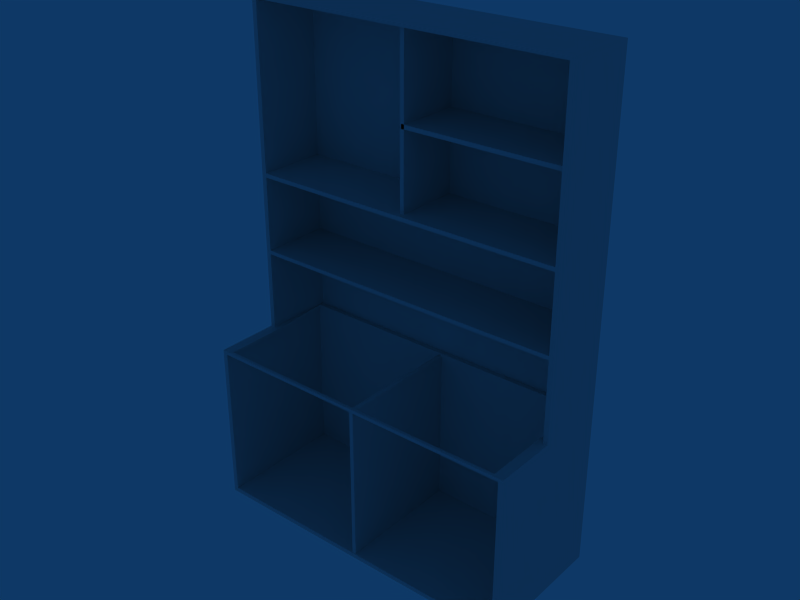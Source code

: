 # Source: Kit_Maxima_G.blend  (saved by Blender 2.49.2; exported with 4.5.12 LTS)
import bpy
from mathutils import Matrix  # noqa: F401  (used for matrix-valued properties, if any)

bpy.ops.wm.read_factory_settings(use_empty=True)
scene = bpy.context.scene
scene.name = 'Scene'

# ---- collections
col_collection_1 = bpy.data.collections.new('Collection 1'); scene.collection.children.link(col_collection_1)

# ---- world
world_world = bpy.data.worlds.new('World'); scene.world = world_world
world_world.color = (0.05656, 0.2208, 0.4)
world_world.use_sun_shadow = False
world_world.sun_shadow_jitter_overblur = 0.0
world_world.cycles.sampling_method = 'MANUAL'
world_world.cycles.sample_map_resolution = 256

# ---- meshes
me_cube_001 = bpy.data.meshes.new('Cube.001')
me_cube_001.from_pydata([(5.971, -5.022, 0.001002), (-5.971, -5.022, 0.001002), (5.971, -0.02174, 0.001002), (-5.971, -0.02174, 0.001002), (5.971, -5.022, 6.032), (-5.971, -5.022, 6.032), (5.971, -0.0217, 6.032), (-5.971, -0.0217, 6.032), (5.8, -5.022, 0.001002), (-5.8, -5.022, 0.001002), (5.8, -5.022, 6.032), (-5.8, -5.022, 6.032), (5.8, -0.0217, 6.032), (-5.8, -0.0217, 6.032), (5.971, -4.908, 0.001002), (-5.971, -4.908, 0.001002), (-5.971, -0.1355, 0.001002), (5.971, -4.908, 6.032), (-5.971, -4.908, 6.032), (5.8, -4.908, 0.001002), (-5.8, -4.908, 0.001002), (5.8, -0.1354, 6.032), (-5.8, -0.1354, 6.032), (5.971, -0.0217, 5.906), (-5.971, -0.0217, 5.906), (5.8, -0.0217, 5.906), (-5.8, -0.0217, 5.906), (5.971, -4.908, 5.906), (-5.971, -4.908, 5.906), (-5.971, -0.1354, 5.906), (5.971, -5.022, 0.1665), (-5.971, -5.022, 0.1665), (5.971, -0.02173, 0.1665), (-5.971, -0.02173, 0.1665), (5.971, -4.908, 0.1665), (-5.971, -4.908, 0.1665), (-5.971, -0.1355, 0.1665), (5.8, -0.3354, 0.1665), (-5.8, -0.3354, 0.1665), (5.8, -0.02174, 0.001002), (-5.8, -0.02174, 0.001002), (5.8, -0.1355, 0.001002), (-5.8, -0.1355, 0.001002), (5.8, -4.908, 6.032), (-5.8, -4.908, 6.032), (5.8, -0.02173, 0.1665), (-5.8, -0.02173, 0.1665), (5.971, -5.022, 5.969), (-5.971, -5.022, 5.969), (5.971, -0.0217, 5.969), (-5.971, -0.0217, 5.969), (5.8, -5.022, 5.969), (-5.8, -5.022, 5.969), (5.8, -0.0217, 5.969), (-5.8, -0.0217, 5.969), (5.971, -4.908, 5.969), (-5.971, -4.908, 5.969), (5.971, -0.1354, 5.969), (-5.971, -0.1354, 5.969), (5.971, -5.022, 0.207), (-5.971, -5.022, 0.207), (5.971, -4.908, 0.207), (-5.971, -4.908, 0.207), (5.971, -5.022, 0.08374), (-5.971, -5.022, 0.08374), (5.971, -0.02174, 0.08374), (-5.971, -0.02174, 0.08374), (5.971, -4.908, 0.08374), (-5.971, -4.908, 0.08374), (-5.971, -0.1355, 0.08374), (5.8, -5.022, 0.08374), (-5.8, -5.022, 0.08374), (5.8, -0.02174, 0.08374), (-5.8, -0.02174, 0.08374), (5.971, -5.022, 5.906), (-5.971, -5.022, 5.906), (5.8, -5.022, 5.906), (-5.8, -5.022, 5.906), (-5.8, -0.3354, 0.207), (5.8, -5.022, 0.1665), (-5.8, -5.022, 0.1665), (5.8, -5.022, 0.207), (-5.8, -5.022, 0.207), (5.8, -2.677, 0.1665), (-5.8, -2.677, 0.1665), (5.8, -2.677, 5.906), (-5.8, -2.677, 5.906), (5.581, -5.022, 5.969), (-5.581, -5.022, 5.969), (5.581, -2.677, 5.906), (-5.581, -2.677, 5.906), (5.8, -4.895, 0.1665), (-5.8, -4.895, 0.1665), (5.8, -4.895, 0.207), (5.8, -4.895, 5.906), (-5.8, -4.895, 5.906), (5.8, -4.851, 0.1665), (-5.8, -4.851, 0.1665), (5.8, -4.851, 5.906), (-5.8, -4.851, 5.906), (5.581, -4.902, 5.906), (-5.581, -4.902, 5.906), (-5.759, -0.3354, 5.906), (5.8, -0.3354, 5.906), (-5.8, -0.3354, 5.906), (5.971, -0.1355, 0.001002), (5.971, -0.1354, 6.032), (-5.971, -0.1354, 6.032), (5.8, -0.3354, 6.032), (-5.8, -0.3354, 6.032), (5.971, -0.1355, 0.1665), (-5.971, -0.1355, 0.207), (5.971, -0.1355, 0.08374), (5.971, -0.1354, 5.906), (5.971, -2.677, 0.001002), (-5.971, -2.677, 0.001002), (5.971, -2.677, 6.032), (-5.971, -2.677, 6.032), (5.8, -2.677, 6.032), (-5.8, -2.677, 6.032), (5.971, -2.677, 5.906), (-5.971, -2.677, 5.906), (5.971, -2.677, 0.1665), (-5.971, -2.677, 0.1665), (5.8, -2.677, 0.001002), (-5.8, -2.677, 0.001002), (5.971, -2.677, 5.969), (-5.971, -2.677, 5.969), (-5.971, -2.677, 0.207), (5.971, -2.677, 0.08375), (-5.971, -2.677, 0.08375), (5.581, -2.677, 6.032), (-5.581, -2.677, 6.032), (5.581, -4.895, 5.906), (-5.581, -4.895, 5.906), (5.581, -5.022, 6.032), (-5.581, -5.022, 6.032), (-5.759, -4.908, 0.001002), (-5.759, -0.1354, 6.032), (-5.759, -0.3354, 0.1665), (-5.759, -0.02189, 6.032), (5.759, -5.022, 0.001002), (-5.759, -5.022, 0.001002), (5.581, -4.908, 6.032), (-5.581, -4.908, 6.032), (5.581, -5.022, 5.906), (-5.581, -5.022, 5.906), (-5.759, -5.022, 0.08374), (-5.759, -2.677, 0.1665), (-5.759, -2.677, 0.001002), (-5.759, -0.02189, 5.969), (-5.759, -0.1355, 0.001002), (-5.759, -0.02174, 0.001002), (5.759, -0.02174, 0.08374), (5.759, -0.02189, 5.969), (5.759, -4.895, 0.1665), (5.759, -0.02189, 5.906), (5.759, -0.1354, 6.032), (0.0, -4.908, 6.032), (0.0, -5.022, 5.906), (0.0, -5.022, 6.032), (0.0, -4.895, 5.906), (0.0, -4.902, 5.906), (0.0, -5.022, 5.969), (0.0, -4.895, 0.1701), (0.0, -5.022, 0.1701), (5.759, -0.02174, 0.001002), (5.759, -5.022, 0.1665), (5.759, -4.908, 0.001002), (5.759, -0.3354, 0.1665), (-5.971, -0.02173, 0.207), (5.8, -0.02173, 0.207), (-5.8, -4.851, 0.207), (5.8, -2.677, 0.207), (5.971, -5.022, 5.915), (-5.971, -5.022, 5.915), (5.971, -0.0217, 5.915), (-5.971, -0.0217, 5.915), (5.8, -5.022, 5.915), (-5.8, -5.022, 5.915), (5.971, -4.908, 5.915), (-5.971, -4.908, 5.915), (5.8, -0.0217, 5.915), (-5.8, -0.0217, 5.915), (5.971, -0.1354, 5.915), (-5.971, -0.1354, 5.915), (5.971, -2.677, 5.915), (-5.971, -2.677, 5.915), (5.581, -5.022, 5.915), (-5.581, -5.022, 5.915), (5.759, -0.0217, 5.915), (0.0, -5.022, 5.915), (5.971, -0.0217, 5.881), (-5.971, -0.0217, 5.881), (-5.8, -0.0217, 5.881), (5.971, -4.908, 5.881), (-5.971, -0.1354, 5.881), (5.8, -0.3354, 5.881), (-5.8, -0.3354, 5.881), (-5.8, -5.022, 5.881), (5.8, -2.677, 5.881), (-5.8, -2.677, 5.881), (-5.8, -4.851, 5.881), (-5.971, -2.677, 5.881), (5.759, -0.02189, 5.881), (-5.8, -4.895, 5.881), (5.971, -0.02173, 0.207), (5.8, -5.022, 5.881), (5.8, -4.851, 0.207), (5.8, -4.851, 5.881), (5.759, -0.3354, 0.207), (-5.759, -0.02189, 0.207), (-5.759, -0.02189, 5.881), (-5.8, -2.677, 0.207), (5.971, -5.022, 5.881), (-5.971, -5.022, 5.881), (5.971, -0.1355, 0.207), (5.971, -0.1354, 5.881), (5.8, -0.3354, 0.207), (-5.8, -4.895, 0.207), (5.8, -4.895, 5.881), (5.759, -0.02189, 0.207), (5.971, -2.677, 0.207), (5.971, -2.677, 5.881), (-5.8, -0.02173, 0.207), (5.8, -0.0217, 5.881), (-5.971, -4.908, 5.881), (5.759, -0.3354, 5.906), (-5.759, -0.02173, 0.1665), (5.759, -0.02173, 0.1665), (5.759, -2.677, 0.1665), (5.759, -5.022, 0.08374), (-5.759, -5.022, 0.1665), (5.759, -2.677, 0.001002), (5.759, -0.1355, 0.001002), (5.759, -4.851, 0.1665), (-5.759, -4.851, 0.1665), (5.759, -0.3354, 6.032), (-5.759, -0.3354, 6.032), (5.759, -0.02189, 6.032), (-5.759, -0.3354, 5.881), (-5.759, -0.0217, 5.915), (-5.759, -0.02189, 5.906), (-5.759, -4.895, 0.1665), (-5.759, -0.02174, 0.08374), (-5.759, -0.3354, 0.207), (5.759, -0.3354, 5.881), (-5.759, -0.1354, 17.95), (5.759, -0.0217, 17.95), (-5.759, -0.0217, 17.95), (-5.8, -0.1354, 17.95), (5.8, -2.677, 17.95), (-5.8, -2.677, 17.95), (5.971, -2.677, 17.95), (-5.971, -2.677, 17.95), (5.8, -0.1354, 17.95), (5.971, -0.1354, 17.95), (-5.971, -0.1354, 17.95), (5.8, -0.0217, 17.95), (-5.8, -0.0217, 17.95), (5.971, -0.0217, 17.95), (-5.971, -0.0217, 17.95), (5.759, -0.1354, 17.84), (-5.759, -0.1354, 17.84), (-5.759, -0.02189, 17.84), (5.759, -0.02189, 17.84), (5.8, -0.1354, 17.84), (-5.8, -0.1354, 17.84), (5.8, -2.677, 17.84), (-5.8, -2.677, 17.84), (5.971, -2.677, 17.84), (-5.971, -2.677, 17.84), (5.8, -0.3354, 17.84), (-5.8, -0.3354, 17.84), (5.971, -0.1354, 17.84), (-5.971, -0.1354, 17.84), (5.8, -0.0217, 17.84), (-5.8, -0.0217, 17.84), (5.971, -0.0217, 17.84), (-5.971, -0.0217, 17.84), (-5.759, -0.3354, 17.84), (5.759, -0.3354, 17.84), (5.759, -0.1354, 17.95), (5.759, -2.677, 17.95), (-5.759, -2.677, 17.95), (5.759, -2.677, 17.84), (-5.759, -2.677, 17.84), (-5.759, -0.1354, 8.95), (5.759, -0.1354, 8.95), (5.759, -0.02189, 8.95), (-5.759, -0.02189, 8.95), (5.8, -0.0217, 8.95), (-5.8, -0.0217, 8.95), (5.8, -0.1354, 8.95), (-5.8, -0.1354, 8.95), (5.971, -2.677, 8.95), (-5.971, -2.677, 8.95), (5.971, -0.1354, 8.95), (-5.971, -0.1354, 8.95), (5.971, -0.0217, 8.95), (-5.971, -0.0217, 8.95), (-5.759, -0.1354, 9.092), (5.759, -0.1354, 9.092), (5.759, -0.02189, 9.092), (-5.759, -0.02189, 9.092), (5.8, -0.1354, 9.092), (-5.8, -0.1354, 9.092), (5.8, -2.677, 9.092), (-5.8, -2.677, 9.092), (5.971, -2.677, 9.092), (-5.971, -2.677, 9.092), (5.971, -0.1354, 9.092), (-5.971, -0.1354, 9.092), (5.8, -0.0217, 9.092), (-5.8, -0.0217, 9.092), (5.971, -0.0217, 9.092), (-5.971, -0.0217, 9.092), (5.8, -0.3354, 9.092), (-5.8, -0.3354, 9.092), (-5.759, -0.3354, 9.092), (5.759, -0.3354, 9.092), (5.8, -0.3354, 8.95), (-5.8, -0.3354, 8.95), (-5.759, -0.3354, 8.95), (5.759, -0.3354, 8.95), (5.759, -2.677, 8.95), (-5.759, -2.677, 8.95), (5.8, -2.677, 8.95), (-5.8, -2.677, 8.95), (5.759, -2.677, 9.092), (-5.759, -2.677, 9.092), (-5.759, -0.1354, 11.97), (5.759, -0.1354, 11.97), (5.759, -0.02189, 11.97), (-5.759, -0.02189, 11.97), (5.8, -0.0217, 11.97), (-5.8, -0.0217, 11.97), (5.8, -0.1354, 11.97), (-5.8, -0.1354, 11.97), (5.8, -2.677, 11.97), (-5.8, -2.677, 11.97), (5.971, -2.677, 11.97), (-5.971, -2.677, 11.97), (5.971, -0.1354, 11.97), (-5.971, -0.1354, 11.97), (5.971, -0.0217, 11.97), (-5.971, -0.0217, 11.97), (5.8, -0.3354, 11.97), (-5.8, -0.3354, 11.97), (5.759, -0.1354, 11.82), (-5.759, -0.1354, 11.82), (5.759, -0.02189, 11.82), (-5.759, -0.02189, 11.82), (5.8, -0.0217, 11.82), (-5.8, -0.0217, 11.82), (5.8, -0.1354, 11.82), (-5.8, -0.1354, 11.82), (5.971, -2.677, 11.82), (-5.971, -2.677, 11.82), (5.971, -0.1354, 11.82), (-5.971, -0.1354, 11.82), (5.971, -0.0217, 11.82), (-5.971, -0.0217, 11.82), (5.8, -0.3354, 11.82), (-5.8, -0.3354, 11.82), (5.759, -0.3354, 11.82), (-5.759, -0.3354, 11.82), (5.759, -0.3354, 11.97), (-5.759, -0.3354, 11.97), (5.759, -2.677, 11.97), (-5.759, -2.677, 11.97), (5.8, -2.677, 11.82), (-5.8, -2.677, 11.82), (5.759, -2.677, 11.82), (-5.759, -2.677, 11.82), (5.759, -0.1354, 11.79), (-5.759, -0.1354, 11.79), (5.759, -0.02189, 11.79), (-5.759, -0.02189, 11.79), (5.8, -0.0217, 11.79), (-5.8, -0.0217, 11.79), (5.8, -0.1354, 11.79), (-5.8, -0.1354, 11.79), (5.8, -2.677, 11.79), (-5.8, -2.677, 11.79), (5.971, -2.677, 11.79), (-5.971, -2.677, 11.79), (5.971, -0.1354, 11.79), (-5.971, -0.1354, 11.79), (5.971, -0.0217, 11.79), (-5.971, -0.0217, 11.79), (5.8, -0.3354, 11.79), (-5.8, -0.3354, 11.79), (5.759, -0.1354, 11.98), (-5.759, -0.1354, 11.98), (5.759, -0.02189, 11.98), (-5.759, -0.02189, 11.98), (5.8, -0.0217, 11.98), (-5.8, -0.0217, 11.98), (5.8, -0.1354, 11.98), (-5.8, -0.1354, 11.98), (5.971, -2.677, 11.98), (-5.971, -2.677, 11.98), (5.971, -0.1354, 11.98), (-5.971, -0.1354, 11.98), (5.971, -0.0217, 11.98), (-5.971, -0.0217, 11.98), (5.8, -0.3354, 11.98), (-5.8, -0.3354, 11.98), (5.8, -2.677, 11.98), (-5.8, -2.677, 11.98), (5.759, -0.1354, 9.135), (-5.759, -0.1354, 9.135), (5.759, -0.02189, 9.135), (-5.759, -0.02189, 9.135), (5.8, -0.1354, 9.135), (-5.8, -0.1354, 9.135), (5.971, -2.677, 9.135), (-5.971, -2.677, 9.135), (-5.971, -0.1354, 9.135), (5.971, -0.1354, 9.135), (5.8, -0.0217, 9.135), (-5.8, -0.0217, 9.135), (5.971, -0.0217, 9.135), (-5.971, -0.0217, 9.135), (5.8, -0.3354, 9.135), (-5.8, -0.3354, 9.135), (5.8, -2.677, 9.135), (-5.8, -2.677, 9.135), (-5.759, -0.1354, 8.896), (5.759, -0.1354, 8.896), (5.759, -0.02189, 8.896), (-5.759, -0.02189, 8.896), (5.8, -0.1354, 8.896), (-5.8, -0.1354, 8.896), (5.971, -2.677, 8.896), (-5.971, -2.677, 8.896), (5.971, -0.1354, 8.896), (-5.971, -0.1354, 8.896), (5.8, -0.0217, 8.896), (-5.8, -0.0217, 8.896), (5.971, -0.0217, 8.896), (-5.971, -0.0217, 8.896), (5.8, -0.3354, 8.896), (-5.8, -0.3354, 8.896), (5.8, -2.677, 8.896), (-5.8, -2.677, 8.896), (5.971, -2.607, 0.001002), (-5.971, -2.607, 0.001002), (5.971, -2.607, 6.032), (-5.971, -2.607, 6.032), (5.8, -2.607, 0.001002), (-5.8, -2.607, 0.001002), (5.971, -2.607, 0.1665), (-5.971, -2.607, 0.1665), (5.971, -2.607, 5.969), (-5.971, -2.607, 5.969), (5.971, -2.607, 0.207), (5.971, -2.607, 0.08374), (-5.971, -2.607, 0.08374), (5.759, -2.607, 0.001002), (-5.759, -2.607, 0.001002), (5.971, -2.607, 5.915), (-5.971, -2.607, 5.915), (5.971, -2.607, 5.906), (-5.971, -2.607, 5.906), (5.971, -2.607, 5.881), (-5.971, -2.607, 5.881), (-5.971, -2.607, 0.207), (5.971, -2.607, 17.95), (-5.971, -2.607, 17.95), (5.8, -2.607, 17.95), (-5.8, -2.607, 17.95), (5.971, -2.607, 17.84), (-5.971, -2.607, 17.84), (5.759, -2.607, 17.95), (-5.759, -2.607, 17.95), (5.971, -2.607, 8.95), (-5.971, -2.607, 8.95), (5.971, -2.607, 9.092), (-5.971, -2.607, 9.092), (5.971, -2.607, 11.97), (-5.971, -2.607, 11.97), (5.971, -2.607, 11.82), (-5.971, -2.607, 11.82), (5.971, -2.607, 11.79), (-5.971, -2.607, 11.79), (5.971, -2.607, 11.98), (-5.971, -2.607, 11.98), (5.971, -2.607, 9.135), (-5.971, -2.607, 9.135), (5.971, -2.607, 8.896), (-5.971, -2.607, 8.896), (5.759, -2.607, 9.092), (-5.759, -2.607, 9.092), (5.759, -2.607, 11.82), (-5.759, -2.607, 11.82), (5.8, -2.607, 11.82), (-5.8, -2.607, 11.82), (5.8, -2.607, 9.135), (-5.8, -2.607, 9.135), (5.8, -2.607, 11.79), (-5.8, -2.607, 11.79), (5.8, -2.607, 9.092), (-5.8, -2.607, 9.092), (5.8, -2.49, 5.906), (-5.8, -2.49, 5.906), (5.8, -2.49, 6.032), (-5.8, -2.49, 6.032), (5.595, -2.49, 6.032), (-5.595, -2.49, 6.032), (-5.759, -2.49, 0.1665), (5.759, -2.49, 0.1665), (5.8, -2.49, 0.207), (-5.8, -2.49, 0.207), (5.8, -2.49, 5.881), (-5.8, -2.49, 5.881), (5.595, -2.49, 5.906), (-5.595, -2.49, 5.906), (5.8, -2.49, 0.1665), (-5.8, -2.49, 0.1665), (-5.759, -2.49, 8.95), (5.759, -2.49, 8.95), (5.8, -2.49, 8.95), (-5.8, -2.49, 8.95), (5.8, -2.49, 8.896), (-5.8, -2.49, 8.896), (-5.759, -2.583, 17.84), (5.759, -2.583, 17.84), (5.759, -2.583, 11.97), (-5.759, -2.583, 11.97), (5.8, -2.583, 11.98), (-5.8, -2.583, 11.98), (5.8, -2.583, 11.97), (-5.8, -2.583, 11.97), (5.8, -2.583, 17.84), (-5.8, -2.583, 17.84), (5.872, -0.07738, 14.88), (5.872, -0.07738, 14.73), (-0.001396, -0.07738, 14.73), (-0.001395, -0.07738, 14.88), (5.872, -2.465, 14.88), (5.872, -2.465, 14.73), (-0.001396, -2.465, 14.73), (-0.001395, -2.465, 14.88), (5.872, -2.406, 14.73), (5.872, -2.406, 14.88), (-0.001396, -2.406, 14.73), (-0.001395, -2.406, 14.88), (5.872, -0.1472, 14.73), (0.05734, -2.465, 14.73), (0.05734, -2.406, 14.73), (0.05734, -0.1472, 14.73), (0.05734, -0.1472, 14.88), (5.785, -0.07738, 14.73), (5.785, -0.07738, 14.88), (5.785, -2.465, 14.73), (5.785, -2.465, 14.88), (5.785, -2.406, 14.73), (5.785, -2.406, 14.88), (0.05734, -0.07738, 14.73), (0.05734, -0.07738, 14.88), (0.05734, -2.465, 14.88), (0.05734, -2.406, 14.88), (5.872, -0.1472, 14.88), (-0.001396, -0.1472, 14.73), (-0.001395, -0.1472, 14.88), (5.785, -0.1472, 14.73), (5.785, -0.1472, 14.88), (5.872, -0.07738, 14.85), (-0.001395, -0.07738, 14.85), (5.872, -2.465, 14.85), (-0.001395, -2.465, 14.85), (5.872, -2.406, 14.85), (-0.001395, -2.406, 14.85), (5.785, -0.07738, 14.85), (5.785, -2.465, 14.85), (0.05734, -0.07738, 14.85), (0.05734, -2.465, 14.85), (5.872, -0.1472, 14.85), (-0.001395, -0.1472, 14.85), (5.872, -0.07738, 14.77), (-0.001395, -0.07738, 14.77), (5.872, -2.465, 14.77), (-0.001396, -2.465, 14.77), (5.872, -2.406, 14.77), (-0.001396, -2.406, 14.77), (-0.001395, -0.1472, 14.77), (0.05734, -2.465, 14.77), (5.785, -0.07738, 14.77), (5.785, -2.465, 14.77), (0.05734, -0.07738, 14.77), (5.872, -0.1472, 14.77), (0.04024, -2.668, 0.07886), (0.04024, -2.668, 5.952), (0.04024, -4.991, 5.865), (0.04024, -0.3254, 5.865), (0.04024, -4.991, 0.1376), (0.04024, -0.3254, 0.1376), (0.04024, -0.4619, 0.07887), (0.04024, -0.4619, 5.952), (0.04024, -4.874, 0.07886), (0.04024, -4.874, 5.952), (0.04024, -4.991, 0.07886), (0.04024, -4.991, 5.952), (0.04024, -0.3254, 0.07887), (0.04024, -0.3254, 5.952), (-0.044, -2.668, 0.07887), (-0.044, -2.668, 5.952), (-0.044, -4.991, 0.1376), (-0.044, -4.991, 5.865), (-0.044, -0.3254, 5.865), (-0.044, -0.3254, 0.1376), (-0.044, -0.4619, 0.07887), (-0.044, -0.4619, 5.952), (-0.044, -4.874, 0.07887), (-0.044, -4.874, 5.952), (-0.044, -4.991, 0.07887), (-0.044, -4.991, 5.952), (-0.044, -0.3254, 0.07887), (-0.044, -0.3254, 5.952), (-0.07408, -2.668, 0.1376), (0.07634, -2.668, 5.865), (-0.07408, -2.668, 5.865), (0.07633, -2.668, 0.1376), (-0.07408, -2.668, 0.07887), (0.07633, -2.668, 0.07886), (-0.07408, -2.668, 5.952), (0.07634, -2.668, 5.952), (-0.07408, -0.4619, 0.1376), (-0.07408, -0.4619, 5.865), (0.07634, -0.4619, 5.865), (-0.07408, -4.874, 5.865), (0.07633, -4.874, 0.1376), (-0.07408, -4.991, 0.1376), (0.07633, -4.991, 0.1376), (0.07634, -4.991, 5.865), (-0.07408, -0.3254, 0.1376), (0.07633, -0.3254, 0.1376), (0.07634, -4.874, 5.865), (-0.07408, -4.991, 5.865), (-0.07408, -0.3254, 5.865), (0.07634, -0.3254, 5.865), (0.07633, -0.4619, 0.1376), (-0.07408, -4.874, 0.1376), (-0.07408, -0.4619, 0.07887), (0.07633, -0.4619, 0.07886), (-0.07408, -0.4619, 5.952), (0.07634, -0.4619, 5.952), (-0.07408, -4.874, 0.07887), (0.07633, -4.874, 0.07886), (-0.07408, -4.874, 5.952), (0.07634, -4.874, 5.952), (-0.07408, -4.991, 0.07887), (0.07633, -4.991, 0.07886), (0.07634, -4.991, 5.952), (-0.07408, -4.991, 5.952), (-0.07408, -0.3254, 0.07887), (0.07633, -0.3254, 0.07886), (0.07634, -0.3254, 5.952), (-0.07408, -0.3254, 5.952), (0.06401, -2.406, 11.97), (0.06401, -2.465, 17.75), (0.06401, -0.07738, 17.75), (0.06401, -2.465, 12.02), (0.06401, -0.07738, 12.02), (0.06401, -0.1472, 11.97), (0.06401, -0.1472, 17.84), (0.06401, -2.406, 17.84), (0.06401, -2.465, 11.97), (0.06401, -2.465, 17.84), (0.06401, -0.07738, 11.97), (0.06401, -0.07738, 17.84), (-0.02022, -2.465, 17.75), (-0.02022, -0.07738, 17.75), (-0.02022, -2.465, 12.02), (-0.02022, -0.07738, 12.02), (-0.02022, -0.1472, 11.97), (-0.02022, -0.1472, 17.84), (-0.02022, -2.406, 11.97), (-0.02022, -2.406, 17.84), (-0.02022, -2.465, 11.97), (-0.02022, -2.465, 17.84), (-0.02022, -0.07738, 11.97), (-0.02022, -0.07738, 17.84), (-0.05031, -2.406, 17.75), (-0.05031, -2.406, 11.97), (-0.05031, -2.406, 17.84), (0.1001, -2.406, 17.84), (-0.05031, -0.1472, 17.75), (0.1001, -0.1472, 17.75), (0.1001, -2.406, 17.75), (-0.05031, -2.465, 17.75), (-0.05031, -0.07738, 17.75), (0.1001, -2.465, 17.75), (0.1001, -0.07738, 17.75), (-0.05031, -0.1472, 12.02), (0.1001, -0.1472, 12.02), (-0.05031, -2.406, 12.02), (0.1001, -2.406, 12.02), (-0.05031, -2.465, 12.02), (0.1001, -2.465, 12.02), (-0.05031, -0.07738, 12.02), (0.1001, -0.07738, 12.02), (-0.05031, -0.1472, 11.97), (0.1001, -0.1472, 11.97), (-0.05031, -0.1472, 17.84), (0.1001, -0.1472, 17.84), (0.1001, -2.406, 11.97), (-0.05031, -2.465, 11.97), (0.1001, -2.465, 11.97), (0.1001, -2.465, 17.84), (-0.05031, -2.465, 17.84), (-0.05031, -0.07738, 11.97), (0.1001, -0.07738, 11.97), (0.1001, -0.07738, 17.84), (-0.05031, -0.07738, 17.84)], [], [(14, 0, 8, 19), (9, 1, 15, 20), (41, 39, 2, 105), (3, 40, 42, 16), (43, 10, 4, 17), (5, 11, 44, 18), (47, 55, 17, 4), (18, 56, 48, 5), (57, 49, 6, 106), (7, 50, 58, 107), (4, 10, 51, 47), (52, 11, 5, 48), (49, 53, 12, 6), (13, 54, 50, 7), (30, 34, 61, 59), (62, 35, 31, 60), (110, 32, 206, 216), (170, 33, 36, 111), (59, 81, 79, 30), (80, 82, 60, 31), (32, 45, 171, 206), (224, 46, 33, 170), (63, 67, 34, 30), (35, 68, 64, 31), (0, 14, 67, 63), (68, 15, 1, 64), (112, 65, 32, 110), (33, 66, 69, 36), (105, 2, 65, 112), (66, 3, 16, 69), (8, 0, 63, 70), (64, 1, 9, 71), (30, 79, 70, 63), (71, 80, 31, 64), (65, 72, 45, 32), (46, 73, 66, 33), (2, 39, 72, 65), (73, 40, 3, 66), (141, 168, 19, 8), (20, 137, 142, 9), (234, 166, 39, 41), (40, 152, 151, 42), (143, 135, 10, 43), (11, 136, 144, 44), (135, 87, 51, 10), (52, 88, 136, 11), (154, 239, 12, 53), (13, 140, 150, 54), (229, 221, 171, 45), (224, 211, 228, 46), (210, 169, 37, 218), (38, 139, 245, 78), (167, 231, 70, 79), (71, 147, 232, 80), (231, 141, 8, 70), (9, 142, 147, 71), (166, 153, 72, 39), (73, 244, 152, 40), (153, 229, 45, 72), (46, 228, 244, 73), (93, 91, 79, 81), (80, 92, 219, 82), (167, 79, 91, 155), (92, 80, 232, 243), (76, 145, 133, 94), (134, 146, 77, 95), (208, 96, 91, 93), (92, 97, 172, 219), (173, 83, 96, 208), (97, 84, 213, 172), (235, 96, 83, 230), (84, 97, 236, 148), (155, 91, 96, 235), (97, 92, 243, 236), (98, 100, 89, 85), (90, 101, 99, 86), (94, 133, 100, 98), (101, 134, 95, 99), (21, 157, 237, 108), (238, 138, 22, 109), (14, 19, 124, 114), (125, 20, 15, 115), (116, 118, 43, 17), (44, 119, 117, 18), (17, 55, 126, 116), (127, 56, 18, 117), (61, 34, 122, 222), (123, 35, 62, 128), (34, 67, 129, 122), (130, 68, 35, 123), (67, 14, 114, 129), (115, 15, 68, 130), (19, 168, 233, 124), (149, 137, 20, 125), (118, 131, 143, 43), (144, 132, 119, 44), (89, 100, 143, 131), (144, 101, 90, 132), (158, 160, 135, 143), (136, 160, 158, 144), (160, 163, 87, 135), (88, 163, 160, 136), (133, 145, 159, 161), (159, 146, 134, 161), (100, 133, 161, 162), (161, 134, 101, 162), (143, 100, 162, 158), (162, 101, 144, 158), (167, 165, 164, 155), (174, 180, 55, 47), (56, 181, 175, 48), (74, 27, 180, 174), (181, 28, 75, 175), (184, 176, 49, 57), (50, 177, 185, 58), (113, 23, 176, 184), (177, 24, 29, 185), (174, 178, 76, 74), (77, 179, 175, 75), (47, 51, 178, 174), (179, 52, 48, 175), (176, 182, 53, 49), (54, 183, 177, 50), (23, 25, 182, 176), (183, 26, 24, 177), (178, 188, 145, 76), (146, 189, 179, 77), (51, 87, 188, 178), (189, 88, 52, 179), (182, 190, 154, 53), (150, 241, 183, 54), (25, 156, 190, 182), (241, 242, 26, 183), (186, 180, 27, 120), (28, 181, 187, 121), (126, 55, 180, 186), (181, 56, 127, 187), (188, 191, 159, 145), (159, 191, 189, 146), (87, 163, 191, 188), (191, 163, 88, 189), (195, 27, 74, 214), (75, 28, 226, 215), (192, 23, 113, 217), (29, 24, 193, 196), (76, 207, 214, 74), (215, 199, 77, 75), (225, 25, 23, 192), (24, 26, 194, 193), (204, 156, 25, 225), (26, 242, 212, 194), (227, 246, 197, 103), (198, 240, 102, 104), (94, 220, 207, 76), (199, 205, 95, 77), (98, 209, 220, 94), (205, 202, 99, 95), (85, 200, 209, 98), (202, 201, 86, 99), (27, 195, 223, 120), (203, 226, 28, 121), (61, 195, 214, 59), (215, 226, 62, 60), (206, 192, 217, 216), (196, 193, 170, 111), (207, 81, 59, 214), (60, 82, 199, 215), (171, 225, 192, 206), (193, 194, 224, 170), (221, 204, 225, 171), (194, 212, 211, 224), (246, 210, 218, 197), (78, 245, 240, 198), (220, 93, 81, 207), (82, 219, 205, 199), (209, 208, 93, 220), (219, 172, 202, 205), (200, 173, 208, 209), (172, 213, 201, 202), (195, 61, 222, 223), (128, 62, 226, 203), (142, 137, 168, 141), (151, 152, 166, 234), (150, 140, 239, 154), (228, 211, 221, 229), (245, 139, 169, 210), (232, 147, 231, 167), (147, 142, 141, 231), (152, 244, 153, 166), (244, 228, 229, 153), (243, 232, 167, 155), (148, 236, 235, 230), (236, 243, 155, 235), (138, 238, 237, 157), (227, 237, 238, 102), (233, 168, 137, 149), (154, 190, 241, 150), (190, 156, 242, 241), (212, 242, 156, 204), (102, 240, 246, 227), (211, 212, 204, 221), (240, 245, 210, 246), (249, 247, 282, 248), (248, 282, 255, 258), (250, 247, 249, 259), (258, 255, 256, 260), (257, 250, 259, 261), (249, 248, 265, 264), (265, 248, 258, 276), (259, 249, 264, 277), (270, 253, 251, 268), (252, 254, 271, 269), (276, 258, 260, 278), (261, 259, 277, 279), (278, 260, 256, 274), (257, 261, 279, 275), (262, 266, 272, 281), (273, 267, 263, 280), (280, 263, 262, 281), (283, 284, 286, 285), (268, 251, 283, 285), (284, 252, 269, 286), (304, 303, 289, 290), (289, 303, 313, 291), (314, 304, 290, 292), (295, 309, 307, 327), (308, 310, 296, 328), (291, 313, 315, 299), (316, 314, 292, 300), (299, 315, 311, 297), (312, 316, 300, 298), (305, 302, 320, 317), (319, 301, 306, 318), (320, 302, 301, 319), (288, 293, 321, 324), (322, 294, 287, 323), (323, 287, 288, 324), (329, 330, 326, 325), (327, 307, 329, 325), (330, 308, 328, 326), (334, 333, 351, 352), (351, 333, 335, 353), (336, 334, 352, 354), (357, 341, 339, 371), (340, 342, 358, 372), (353, 335, 345, 361), (346, 336, 354, 362), (361, 345, 343, 359), (344, 346, 362, 360), (349, 355, 363, 365), (364, 356, 350, 366), (366, 350, 349, 365), (337, 332, 367, 347), (368, 331, 338, 348), (367, 332, 331, 368), (369, 370, 374, 373), (371, 339, 369, 373), (370, 340, 372, 374), (349, 350, 376, 375), (352, 351, 377, 378), (377, 351, 353, 379), (354, 352, 378, 380), (381, 355, 349, 375), (350, 356, 382, 376), (385, 357, 371, 383), (372, 358, 386, 384), (391, 363, 355, 381), (356, 364, 392, 382), (379, 353, 361, 389), (362, 354, 380, 390), (389, 361, 359, 387), (360, 362, 390, 388), (393, 394, 331, 332), (262, 263, 394, 393), (396, 395, 333, 334), (264, 265, 395, 396), (333, 395, 397, 335), (398, 396, 334, 336), (395, 265, 276, 397), (277, 264, 396, 398), (337, 399, 393, 332), (394, 400, 338, 331), (399, 266, 262, 393), (263, 267, 400, 394), (341, 401, 409, 339), (410, 402, 342, 340), (401, 270, 268, 409), (269, 271, 402, 410), (347, 407, 399, 337), (400, 408, 348, 338), (407, 272, 266, 399), (267, 273, 408, 400), (335, 397, 405, 345), (406, 398, 336, 346), (397, 276, 278, 405), (279, 277, 398, 406), (345, 405, 403, 343), (404, 406, 346, 344), (405, 278, 274, 403), (275, 279, 406, 404), (411, 412, 301, 302), (375, 376, 412, 411), (414, 413, 303, 304), (378, 377, 413, 414), (303, 413, 421, 313), (422, 414, 304, 314), (413, 377, 379, 421), (380, 378, 414, 422), (305, 415, 411, 302), (412, 416, 306, 301), (415, 381, 375, 411), (376, 382, 416, 412), (309, 417, 427, 307), (428, 418, 310, 308), (417, 385, 383, 427), (384, 386, 418, 428), (317, 425, 415, 305), (416, 426, 318, 306), (425, 391, 381, 415), (382, 392, 426, 416), (313, 421, 423, 315), (424, 422, 314, 316), (421, 379, 389, 423), (390, 380, 422, 424), (315, 423, 420, 311), (419, 424, 316, 312), (423, 389, 387, 420), (388, 390, 424, 419), (430, 429, 138, 157), (288, 287, 429, 430), (432, 431, 239, 140), (290, 289, 431, 432), (239, 431, 439, 12), (440, 432, 140, 13), (431, 289, 291, 439), (292, 290, 432, 440), (21, 433, 430, 157), (429, 434, 22, 138), (433, 293, 288, 430), (287, 294, 434, 429), (116, 435, 445, 118), (446, 436, 117, 119), (435, 295, 327, 445), (328, 296, 436, 446), (108, 443, 433, 21), (434, 444, 109, 22), (443, 321, 293, 433), (294, 322, 444, 434), (12, 439, 441, 6), (442, 440, 13, 7), (439, 291, 299, 441), (300, 292, 440, 442), (6, 441, 437, 106), (438, 442, 7, 107), (441, 299, 297, 437), (298, 300, 442, 438), (124, 451, 447, 114), (448, 452, 125, 115), (451, 41, 105, 447), (16, 42, 452, 448), (126, 455, 449, 116), (450, 456, 127, 117), (455, 57, 106, 449), (107, 58, 456, 450), (122, 453, 457, 222), (468, 454, 123, 128), (453, 110, 216, 457), (111, 36, 454, 468), (129, 458, 453, 122), (454, 459, 130, 123), (458, 112, 110, 453), (36, 69, 459, 454), (114, 447, 458, 129), (459, 448, 115, 130), (447, 105, 112, 458), (69, 16, 448, 459), (233, 460, 451, 124), (452, 461, 149, 125), (460, 234, 41, 451), (42, 151, 461, 452), (184, 462, 464, 113), (465, 463, 185, 29), (462, 186, 120, 464), (121, 187, 463, 465), (57, 455, 462, 184), (463, 456, 58, 185), (455, 126, 186, 462), (187, 127, 456, 463), (223, 466, 464, 120), (465, 467, 203, 121), (466, 217, 113, 464), (29, 196, 467, 465), (222, 457, 466, 223), (467, 468, 128, 203), (457, 216, 217, 466), (196, 111, 468, 467), (461, 460, 233, 149), (151, 234, 460, 461), (255, 471, 469, 256), (470, 472, 250, 257), (471, 251, 253, 469), (254, 252, 472, 470), (256, 469, 473, 274), (474, 470, 257, 275), (469, 253, 270, 473), (271, 254, 470, 474), (476, 475, 282, 247), (284, 283, 475, 476), (282, 475, 471, 255), (472, 476, 247, 250), (475, 283, 251, 471), (252, 284, 476, 472), (311, 479, 477, 297), (478, 480, 312, 298), (479, 309, 295, 477), (296, 310, 480, 478), (343, 481, 483, 359), (484, 482, 344, 360), (481, 341, 357, 483), (358, 342, 482, 484), (359, 483, 485, 387), (486, 484, 360, 388), (483, 357, 385, 485), (386, 358, 484, 486), (403, 487, 481, 343), (482, 488, 404, 344), (487, 401, 341, 481), (342, 402, 488, 482), (274, 473, 487, 403), (488, 474, 275, 404), (473, 270, 401, 487), (402, 271, 474, 488), (420, 489, 479, 311), (480, 490, 419, 312), (489, 417, 309, 479), (310, 418, 490, 480), (387, 485, 489, 420), (490, 486, 388, 419), (485, 385, 417, 489), (418, 386, 486, 490), (437, 491, 449, 106), (450, 492, 438, 107), (491, 435, 116, 449), (117, 436, 492, 450), (297, 477, 491, 437), (492, 478, 298, 438), (477, 295, 435, 491), (436, 296, 478, 492), (494, 493, 320, 319), (330, 329, 493, 494), (320, 493, 503, 317), (504, 494, 319, 318), (493, 329, 307, 503), (308, 330, 494, 504), (495, 496, 366, 365), (373, 374, 496, 495), (363, 497, 495, 365), (496, 498, 364, 366), (497, 371, 373, 495), (374, 372, 498, 496), (371, 497, 501, 383), (502, 498, 372, 384), (497, 363, 391, 501), (392, 364, 498, 502), (427, 499, 503, 307), (504, 500, 428, 308), (499, 425, 317, 503), (318, 426, 500, 504), (383, 501, 499, 427), (500, 502, 384, 428), (501, 391, 425, 499), (426, 392, 502, 500), (37, 519, 513, 218), (514, 520, 38, 78), (519, 83, 173, 513), (213, 84, 520, 514), (83, 519, 512, 230), (511, 520, 84, 148), (519, 37, 169, 512), (139, 38, 520, 511), (89, 517, 505, 85), (506, 518, 90, 86), (517, 227, 103, 505), (104, 102, 518, 506), (237, 509, 507, 108), (508, 510, 238, 109), (509, 131, 118, 507), (119, 132, 510, 508), (227, 517, 509, 237), (510, 518, 102, 238), (517, 89, 131, 509), (132, 90, 518, 510), (197, 515, 505, 103), (506, 516, 198, 104), (515, 200, 85, 505), (86, 201, 516, 506), (218, 513, 515, 197), (516, 514, 78, 198), (513, 173, 200, 515), (201, 213, 514, 516), (512, 511, 148, 230), (169, 139, 511, 512), (522, 521, 323, 324), (325, 326, 521, 522), (321, 523, 522, 324), (521, 524, 322, 323), (523, 327, 325, 522), (326, 328, 524, 521), (445, 525, 507, 118), (508, 526, 446, 119), (525, 443, 108, 507), (109, 444, 526, 508), (327, 523, 525, 445), (526, 524, 328, 446), (523, 321, 443, 525), (444, 322, 524, 526), (528, 527, 280, 281), (285, 286, 527, 528), (272, 535, 528, 281), (527, 536, 273, 280), (535, 268, 285, 528), (286, 269, 536, 527), (530, 529, 367, 368), (370, 369, 529, 530), (367, 529, 533, 347), (534, 530, 368, 348), (529, 369, 339, 533), (340, 370, 530, 534), (409, 531, 533, 339), (534, 532, 410, 340), (531, 407, 347, 533), (348, 408, 532, 534), (268, 535, 531, 409), (532, 536, 269, 410), (535, 272, 407, 531), (408, 273, 536, 532), (550, 543, 547, 551), (544, 562, 563, 548), (552, 565, 539, 560), (566, 553, 561, 540), (542, 556, 558, 545), (557, 541, 546, 559), (549, 567, 554, 538), (568, 564, 537, 555), (556, 550, 551, 558), (562, 557, 559, 563), (567, 552, 560, 554), (553, 568, 555, 561), (547, 565, 552, 551), (563, 553, 566, 548), (558, 567, 549, 545), (546, 564, 568, 559), (551, 552, 567, 558), (559, 568, 553, 563), (541, 571, 573, 546), (572, 544, 548, 574), (564, 579, 569, 537), (580, 566, 540, 570), (561, 577, 570, 540), (544, 572, 578, 562), (537, 569, 575, 555), (557, 576, 571, 541), (555, 575, 577, 561), (562, 578, 576, 557), (546, 573, 579, 564), (574, 548, 566, 580), (571, 583, 585, 573), (583, 542, 545, 585), (543, 584, 586, 547), (584, 572, 574, 586), (579, 592, 581, 569), (592, 549, 538, 581), (565, 587, 582, 539), (587, 580, 570, 582), (577, 591, 582, 570), (591, 560, 539, 582), (572, 584, 588, 578), (584, 543, 550, 588), (569, 581, 589, 575), (581, 538, 554, 589), (576, 590, 583, 571), (590, 556, 542, 583), (575, 589, 591, 577), (589, 554, 560, 591), (578, 588, 590, 576), (588, 550, 556, 590), (573, 585, 592, 579), (585, 545, 549, 592), (547, 586, 587, 565), (586, 574, 580, 587), (601, 615, 607, 593), (650, 601, 593, 626), (593, 607, 613, 599), (626, 593, 599, 646), (602, 652, 628, 594), (616, 602, 594, 608), (594, 628, 648, 600), (608, 594, 600, 614), (597, 635, 636, 595), (609, 597, 595, 610), (596, 642, 638, 598), (611, 596, 598, 612), (595, 636, 655, 604), (610, 595, 604, 618), (606, 659, 642, 596), (620, 606, 596, 611), (603, 654, 635, 597), (617, 603, 597, 609), (598, 638, 658, 605), (612, 598, 605, 619), (599, 613, 619, 605), (646, 599, 605, 658), (600, 648, 659, 606), (614, 600, 606, 620), (603, 617, 615, 601), (654, 603, 601, 650), (604, 655, 652, 602), (618, 604, 602, 616), (615, 649, 625, 607), (607, 625, 645, 613), (651, 616, 608, 627), (627, 608, 614, 647), (634, 609, 610, 640), (641, 611, 612, 637), (640, 610, 618, 656), (660, 620, 611, 641), (653, 617, 609, 634), (637, 612, 619, 657), (613, 645, 657, 619), (647, 614, 620, 660), (617, 653, 649, 615), (656, 618, 616, 651), (623, 630, 629, 621), (632, 623, 621, 644), (624, 643, 631, 622), (633, 624, 622, 639), (627, 647, 630, 623), (651, 627, 623, 632), (622, 631, 648, 628), (639, 622, 628, 652), (621, 629, 645, 625), (644, 621, 625, 649), (626, 646, 643, 624), (650, 626, 624, 633), (629, 630, 641, 637), (631, 643, 638, 642), (634, 640, 632, 644), (636, 635, 633, 639), (630, 647, 660, 641), (648, 631, 642, 659), (640, 656, 651, 632), (655, 636, 639, 652), (645, 629, 637, 657), (643, 646, 658, 638), (653, 634, 644, 649), (635, 654, 650, 633), (661, 679, 677, 666), (708, 661, 666, 705), (668, 688, 707, 667), (680, 668, 667, 678), (664, 701, 694, 662), (675, 664, 662, 673), (663, 695, 703, 665), (674, 663, 665, 676), (662, 694, 711, 670), (673, 662, 670, 682), (672, 715, 695, 663), (684, 672, 663, 674), (669, 710, 701, 664), (681, 669, 664, 675), (665, 703, 714, 671), (676, 665, 671, 683), (666, 677, 683, 671), (705, 666, 671, 714), (667, 707, 715, 672), (678, 667, 672, 684), (669, 681, 679, 661), (710, 669, 661, 708), (670, 711, 688, 668), (682, 670, 668, 680), (679, 686, 704, 677), (687, 680, 678, 706), (700, 675, 673, 692), (693, 674, 676, 702), (692, 673, 682, 712), (716, 684, 674, 693), (709, 681, 675, 700), (702, 676, 683, 713), (677, 704, 713, 683), (706, 678, 684, 716), (681, 709, 686, 679), (712, 682, 680, 687), (685, 689, 696, 698), (699, 697, 690, 691), (687, 706, 689, 685), (691, 690, 707, 688), (698, 696, 704, 686), (708, 705, 697, 699), (696, 689, 693, 702), (690, 697, 703, 695), (700, 692, 685, 698), (694, 701, 699, 691), (689, 706, 716, 693), (707, 690, 695, 715), (692, 712, 687, 685), (711, 694, 691, 688), (704, 696, 702, 713), (697, 705, 714, 703), (709, 700, 698, 686), (701, 710, 708, 699)])
_uv = me_cube_001.uv_layers.new(name='UVTex')
_uv.uv.foreach_set('vector', [0.5875, 0.7232, 0.5848, 0.7232, 0.5847, 0.7191, 0.5875, 0.7191, 0.5839, 0.4388, 0.5839, 0.4346, 0.5866, 0.4346, 0.5867, 0.4388, 0.7038, 0.7188, 0.7066, 0.7187, 0.7066, 0.7229, 0.7039, 0.7229, 0.7057, 0.4343, 0.7057, 0.4384, 0.703, 0.4384, 0.703, 0.4343, 0.709, 0.1498, 0.7062, 0.1498, 0.7062, 0.1456, 0.709, 0.1456, 0.7071, 0.4343, 0.7071, 0.4301, 0.7098, 0.4301, 0.7098, 0.4343, 0.7062, 0.29, 0.7034, 0.29, 0.7034, 0.2885, 0.7062, 0.2885, 0.4119, 0.4353, 0.4119, 0.4337, 0.4147, 0.4337, 0.4147, 0.4353, 0.5871, 0.2897, 0.5843, 0.2897, 0.5843, 0.2881, 0.5871, 0.2881, 0.2928, 0.4356, 0.2928, 0.4341, 0.2956, 0.4341, 0.2956, 0.4356, 0.5617, 0.2895, 0.5617, 0.2936, 0.5602, 0.2936, 0.5602, 0.2895, 0.561, 0.574, 0.5626, 0.574, 0.5626, 0.5781, 0.5611, 0.5781, 0.0004461, 0.1451, 0.004615, 0.1451, 0.00462, 0.1466, 0.0004509, 0.1466, 0.2873, 0.1458, 0.2873, 0.1442, 0.2915, 0.1442, 0.2915, 0.1458, 0.7057, 0.4303, 0.703, 0.4303, 0.703, 0.4293, 0.7057, 0.4293, 0.4115, 0.2945, 0.4115, 0.2935, 0.4143, 0.2935, 0.4143, 0.2945, 0.5867, 0.4299, 0.5839, 0.4299, 0.5839, 0.4289, 0.5867, 0.4289, 0.2924, 0.2948, 0.2924, 0.2939, 0.2952, 0.2939, 0.2952, 0.2948, 0.4197, 0.2899, 0.4197, 0.2941, 0.4188, 0.2941, 0.4187, 0.2899, 0.4196, 0.5744, 0.4206, 0.5744, 0.4206, 0.5785, 0.4196, 0.5785, 1.237e-05, 0.004885, 0.004181, 0.004872, 0.004184, 0.005852, 1.539e-05, 0.005865, 0.2869, 0.004992, 0.2869, 0.004012, 0.2911, 0.004, 0.2911, 0.004979, 0.7057, 0.4323, 0.703, 0.4323, 0.703, 0.4303, 0.7057, 0.4303, 0.4115, 0.2935, 0.4115, 0.2915, 0.4143, 0.2915, 0.4143, 0.2935, 0.7057, 0.4343, 0.703, 0.4343, 0.703, 0.4323, 0.7057, 0.4323, 0.4115, 0.2915, 0.4115, 0.2895, 0.4143, 0.2895, 0.4143, 0.2915, 0.5866, 0.4319, 0.5839, 0.4319, 0.5839, 0.4299, 0.5867, 0.4299, 0.2924, 0.2939, 0.2924, 0.2919, 0.2952, 0.2919, 0.2952, 0.2939, 0.5866, 0.4339, 0.5839, 0.4339, 0.5839, 0.4319, 0.5866, 0.4319, 0.2924, 0.2919, 0.2924, 0.2899, 0.2952, 0.2899, 0.2952, 0.2919, 0.4147, 0.2941, 0.4147, 0.2899, 0.4167, 0.2899, 0.4167, 0.2941, 0.4176, 0.5786, 0.4156, 0.5786, 0.4156, 0.5744, 0.4176, 0.5744, 0.4187, 0.2899, 0.4188, 0.2941, 0.4167, 0.2941, 0.4167, 0.2899, 0.4176, 0.5744, 0.4196, 0.5744, 0.4196, 0.5785, 0.4176, 0.5786, 6.171e-06, 0.002885, 0.004175, 0.002873, 0.004181, 0.004872, 1.237e-05, 0.004885, 0.2869, 0.004012, 0.2869, 0.002012, 0.2911, 0.002, 0.2911, 0.004, 0.0, 0.0008854, 0.004169, 0.0008728, 0.004175, 0.002873, 6.171e-06, 0.002885, 0.2869, 0.002012, 0.2869, 1.269e-05, 0.2911, 0.0, 0.2911, 0.002, 0.5847, 0.7181, 0.5875, 0.7181, 0.5875, 0.7191, 0.5847, 0.7191, 0.5867, 0.4388, 0.5867, 0.4397, 0.5839, 0.4397, 0.5839, 0.4388, 0.7038, 0.7178, 0.7066, 0.7178, 0.7066, 0.7187, 0.7038, 0.7188, 0.7057, 0.4384, 0.7057, 0.4394, 0.703, 0.4394, 0.703, 0.4384, 0.709, 0.1551, 0.7062, 0.1551, 0.7062, 0.1498, 0.709, 0.1498, 0.7071, 0.4301, 0.707, 0.4248, 0.7098, 0.4248, 0.7098, 0.4301, 0.5617, 0.2989, 0.5602, 0.2989, 0.5602, 0.2936, 0.5617, 0.2936, 0.561, 0.574, 0.561, 0.5687, 0.5626, 0.5687, 0.5626, 0.574, 0.005598, 0.1451, 0.005603, 0.1466, 0.00462, 0.1466, 0.004615, 0.1451, 0.2873, 0.1458, 0.2864, 0.1458, 0.2863, 0.1442, 0.2873, 0.1442, 0.005165, 0.004869, 0.005168, 0.005849, 0.004184, 0.005852, 0.004181, 0.004872, 0.2869, 0.004992, 0.2859, 0.004995, 0.2859, 0.004015, 0.2869, 0.004012, 0.1496, 0.4362, 0.1486, 0.4362, 0.1486, 0.4352, 0.1496, 0.4352, 0.1495, 0.7156, 0.1494, 0.7146, 0.1504, 0.7146, 0.1504, 0.7155, 0.4188, 0.295, 0.4167, 0.295, 0.4167, 0.2941, 0.4188, 0.2941, 0.4176, 0.5744, 0.4176, 0.5734, 0.4196, 0.5734, 0.4196, 0.5744, 0.4167, 0.295, 0.4147, 0.2951, 0.4147, 0.2941, 0.4167, 0.2941, 0.4156, 0.5744, 0.4156, 0.5735, 0.4176, 0.5734, 0.4176, 0.5744, 0.005152, 0.0008698, 0.005158, 0.00287, 0.004175, 0.002873, 0.004169, 0.0008728, 0.2869, 0.002012, 0.2859, 0.002015, 0.2859, 1.567e-05, 0.2869, 1.269e-05, 0.005158, 0.00287, 0.005165, 0.004869, 0.004181, 0.004872, 0.004175, 0.002873, 0.2869, 0.004012, 0.2859, 0.004015, 0.2859, 0.002015, 0.2869, 0.002012, 0.4112, 0.7248, 0.4112, 0.7238, 0.4143, 0.7238, 0.4143, 0.7247, 0.7062, 0.8623, 0.7031, 0.8623, 0.7031, 0.8613, 0.7062, 0.8613, 0.7066, 0.4356, 0.7066, 0.4346, 0.7097, 0.4346, 0.7097, 0.4356, 0.7106, 0.7149, 0.7075, 0.715, 0.7075, 0.714, 0.7106, 0.714, 0.4475, 0.8589, 0.4475, 0.8536, 0.4506, 0.8536, 0.4506, 0.8589, 0.4514, 0.5839, 0.4484, 0.5839, 0.4484, 0.5786, 0.4515, 0.5786, 0.4101, 0.7248, 0.4101, 0.7238, 0.4112, 0.7238, 0.4112, 0.7248, 0.7031, 0.8623, 0.702, 0.8623, 0.702, 0.8613, 0.7031, 0.8613, 0.3571, 0.7249, 0.3571, 0.7239, 0.4101, 0.7238, 0.4101, 0.7248, 0.702, 0.8623, 0.6491, 0.8621, 0.6491, 0.8611, 0.702, 0.8613, 0.7108, 0.4356, 0.7108, 0.4346, 0.7638, 0.4344, 0.7638, 0.4354, 0.7646, 0.7148, 0.7116, 0.7149, 0.7116, 0.714, 0.7646, 0.7138, 0.7097, 0.4356, 0.7097, 0.4346, 0.7108, 0.4346, 0.7108, 0.4356, 0.7116, 0.7149, 0.7106, 0.7149, 0.7106, 0.714, 0.7116, 0.714, 0.4517, 0.8589, 0.4504, 0.8536, 0.5047, 0.8538, 0.5046, 0.8591, 0.5055, 0.584, 0.4513, 0.5839, 0.4525, 0.5786, 0.5055, 0.5787, 0.4506, 0.8589, 0.4506, 0.8536, 0.4504, 0.8536, 0.4517, 0.8589, 0.4513, 0.5839, 0.4514, 0.5839, 0.4515, 0.5786, 0.4525, 0.5786, 0.8253, 0.1494, 0.8253, 0.1504, 0.8204, 0.1504, 0.8204, 0.1494, 0.8213, 0.4288, 0.8262, 0.4288, 0.8262, 0.4298, 0.8213, 0.4298, 0.5875, 0.7232, 0.5875, 0.7191, 0.6419, 0.7189, 0.6419, 0.7231, 0.641, 0.4386, 0.5867, 0.4388, 0.5866, 0.4346, 0.641, 0.4345, 0.7633, 0.1455, 0.7633, 0.1496, 0.709, 0.1498, 0.709, 0.1456, 0.7098, 0.4301, 0.7642, 0.43, 0.7642, 0.4341, 0.7098, 0.4343, 0.7034, 0.2885, 0.7034, 0.29, 0.649, 0.2899, 0.649, 0.2883, 0.3576, 0.4339, 0.4119, 0.4337, 0.4119, 0.4353, 0.3576, 0.4354, 0.703, 0.4293, 0.703, 0.4303, 0.6486, 0.4301, 0.6486, 0.4291, 0.3571, 0.2937, 0.4115, 0.2935, 0.4115, 0.2945, 0.3571, 0.2947, 0.703, 0.4303, 0.703, 0.4323, 0.6486, 0.4321, 0.6486, 0.4301, 0.3571, 0.2917, 0.4115, 0.2915, 0.4115, 0.2935, 0.3571, 0.2937, 0.703, 0.4323, 0.703, 0.4343, 0.6486, 0.4341, 0.6486, 0.4321, 0.3571, 0.2897, 0.4115, 0.2895, 0.4115, 0.2915, 0.3571, 0.2917, 0.5875, 0.7191, 0.5875, 0.7181, 0.6419, 0.718, 0.6419, 0.7189, 0.641, 0.4396, 0.5867, 0.4397, 0.5867, 0.4388, 0.641, 0.4386, 0.7633, 0.1496, 0.7634, 0.1549, 0.709, 0.1551, 0.709, 0.1498, 0.7098, 0.4248, 0.7642, 0.4247, 0.7642, 0.43, 0.7098, 0.4301, 0.5796, 0.5981, 0.5798, 0.5444, 0.5828, 0.5442, 0.5827, 0.5981, 0.5665, 0.6698, 0.5634, 0.6696, 0.5633, 0.6159, 0.5663, 0.6159, 0.7094, 0.2899, 0.7066, 0.29, 0.7062, 0.1551, 0.709, 0.1551, 0.707, 0.4248, 0.7066, 0.29, 0.7094, 0.2899, 0.7098, 0.4248, 0.5621, 0.4338, 0.5606, 0.4338, 0.5602, 0.2989, 0.5617, 0.2989, 0.561, 0.5687, 0.5606, 0.4338, 0.5621, 0.4338, 0.5626, 0.5687, 0.4506, 0.8536, 0.4475, 0.8536, 0.4479, 0.7187, 0.451, 0.7187, 0.4479, 0.7187, 0.4484, 0.5839, 0.4514, 0.5839, 0.451, 0.7187, 0.5829, 0.2895, 0.583, 0.2895, 0.5834, 0.4244, 0.5833, 0.4244, 0.5834, 0.4244, 0.5839, 0.5593, 0.5837, 0.5593, 0.5833, 0.4244, 0.5665, 0.5593, 0.5634, 0.5593, 0.563, 0.4244, 0.5661, 0.4244, 0.563, 0.4244, 0.5626, 0.2895, 0.5657, 0.2895, 0.5661, 0.4244, 0.1451, 0.574, 0.1455, 0.4348, 0.1486, 0.4348, 0.1482, 0.574, 0.7062, 0.2913, 0.7034, 0.2913, 0.7034, 0.29, 0.7062, 0.29, 0.4119, 0.4337, 0.4119, 0.4324, 0.4147, 0.4324, 0.4147, 0.4337, 0.7062, 0.2916, 0.7034, 0.2915, 0.7034, 0.2913, 0.7062, 0.2913, 0.4119, 0.4324, 0.4119, 0.4322, 0.4147, 0.4322, 0.4147, 0.4324, 0.5871, 0.291, 0.5843, 0.291, 0.5843, 0.2897, 0.5871, 0.2897, 0.2928, 0.4341, 0.2928, 0.4328, 0.2956, 0.4328, 0.2956, 0.4341, 0.5871, 0.2912, 0.5843, 0.2912, 0.5843, 0.291, 0.5871, 0.291, 0.2928, 0.4328, 0.2928, 0.4326, 0.2956, 0.4326, 0.2956, 0.4328, 0.5589, 0.2895, 0.5589, 0.2936, 0.5586, 0.2936, 0.5586, 0.2895, 0.5595, 0.574, 0.5597, 0.574, 0.5598, 0.5781, 0.5595, 0.5781, 0.5602, 0.2895, 0.5602, 0.2936, 0.5589, 0.2936, 0.5589, 0.2895, 0.5597, 0.574, 0.561, 0.574, 0.5611, 0.5781, 0.5598, 0.5781, 0.0004422, 0.1438, 0.004611, 0.1438, 0.004615, 0.1451, 0.0004461, 0.1451, 0.2873, 0.1442, 0.2873, 0.143, 0.2915, 0.1429, 0.2915, 0.1442, 0.0004414, 0.1436, 0.004611, 0.1436, 0.004611, 0.1438, 0.0004422, 0.1438, 0.2873, 0.143, 0.2873, 0.1427, 0.2915, 0.1427, 0.2915, 0.1429, 0.5589, 0.2936, 0.5589, 0.2989, 0.5587, 0.2989, 0.5586, 0.2936, 0.5595, 0.5687, 0.5597, 0.5687, 0.5597, 0.574, 0.5595, 0.574, 0.5602, 0.2936, 0.5602, 0.2989, 0.5589, 0.2989, 0.5589, 0.2936, 0.5597, 0.5687, 0.561, 0.5687, 0.561, 0.574, 0.5597, 0.574, 0.004611, 0.1438, 0.005595, 0.1438, 0.005598, 0.1451, 0.004615, 0.1451, 0.2863, 0.1442, 0.2863, 0.143, 0.2873, 0.143, 0.2873, 0.1442, 0.004611, 0.1436, 0.005594, 0.1436, 0.005595, 0.1438, 0.004611, 0.1438, 0.2863, 0.143, 0.2863, 0.1427, 0.2873, 0.1427, 0.2873, 0.143, 0.649, 0.2911, 0.7034, 0.2913, 0.7034, 0.2915, 0.649, 0.2914, 0.4119, 0.4322, 0.4119, 0.4324, 0.3576, 0.4326, 0.3576, 0.4324, 0.649, 0.2899, 0.7034, 0.29, 0.7034, 0.2913, 0.649, 0.2911, 0.4119, 0.4324, 0.4119, 0.4337, 0.3576, 0.4339, 0.3576, 0.4326, 0.5589, 0.2989, 0.5593, 0.4338, 0.5591, 0.4338, 0.5587, 0.2989, 0.5591, 0.4338, 0.5593, 0.4338, 0.5597, 0.5687, 0.5595, 0.5687, 0.5602, 0.2989, 0.5606, 0.4338, 0.5593, 0.4338, 0.5589, 0.2989, 0.5593, 0.4338, 0.5606, 0.4338, 0.561, 0.5687, 0.5597, 0.5687, 0.7034, 0.2921, 0.7034, 0.2915, 0.7062, 0.2916, 0.7062, 0.2921, 0.4147, 0.4322, 0.4119, 0.4322, 0.4119, 0.4316, 0.4147, 0.4316, 0.5843, 0.2918, 0.5843, 0.2912, 0.5871, 0.2912, 0.5871, 0.2918, 0.2956, 0.4326, 0.2928, 0.4326, 0.2928, 0.432, 0.2956, 0.432, 0.5586, 0.2936, 0.558, 0.2936, 0.558, 0.2895, 0.5586, 0.2895, 0.5589, 0.5781, 0.5589, 0.574, 0.5595, 0.574, 0.5595, 0.5781, 0.004609, 0.143, 0.004611, 0.1436, 0.0004414, 0.1436, 0.0004396, 0.143, 0.2915, 0.1427, 0.2873, 0.1427, 0.2873, 0.1421, 0.2915, 0.1421, 0.005592, 0.143, 0.005594, 0.1436, 0.004611, 0.1436, 0.004609, 0.143, 0.2873, 0.1427, 0.2863, 0.1427, 0.2863, 0.1421, 0.2873, 0.1421, 0.2885, 0.4358, 0.2879, 0.4358, 0.2879, 0.4348, 0.2885, 0.4348, 0.2887, 0.7151, 0.2887, 0.7142, 0.2893, 0.7141, 0.2893, 0.7151, 0.4116, 0.8625, 0.4116, 0.8619, 0.4147, 0.8619, 0.4147, 0.8625, 0.7066, 0.7242, 0.7035, 0.7242, 0.7035, 0.7236, 0.7066, 0.7236, 0.4106, 0.8625, 0.4106, 0.8619, 0.4116, 0.8619, 0.4116, 0.8625, 0.7035, 0.7242, 0.7025, 0.7242, 0.7025, 0.7236, 0.7035, 0.7236, 0.3576, 0.8626, 0.3576, 0.8621, 0.4106, 0.8619, 0.4106, 0.8625, 0.7025, 0.7242, 0.6495, 0.724, 0.6495, 0.7234, 0.7025, 0.7236, 0.7034, 0.2915, 0.7034, 0.2921, 0.649, 0.292, 0.649, 0.2914, 0.3576, 0.4318, 0.4119, 0.4316, 0.4119, 0.4322, 0.3576, 0.4324, 0.703, 0.4293, 0.7034, 0.2921, 0.7062, 0.2921, 0.7057, 0.4293, 0.4147, 0.4316, 0.4119, 0.4316, 0.4115, 0.2945, 0.4143, 0.2945, 0.5839, 0.4289, 0.5843, 0.2918, 0.5871, 0.2918, 0.5867, 0.4289, 0.2956, 0.432, 0.2928, 0.432, 0.2924, 0.2948, 0.2952, 0.2948, 0.558, 0.2936, 0.4197, 0.2941, 0.4197, 0.2899, 0.558, 0.2895, 0.4206, 0.5785, 0.4206, 0.5744, 0.5589, 0.574, 0.5589, 0.5781, 0.004184, 0.005852, 0.004609, 0.143, 0.0004396, 0.143, 1.539e-05, 0.005865, 0.2915, 0.1421, 0.2873, 0.1421, 0.2869, 0.004992, 0.2911, 0.004979, 0.005168, 0.005849, 0.005592, 0.143, 0.004609, 0.143, 0.004184, 0.005852, 0.2873, 0.1421, 0.2863, 0.1421, 0.2859, 0.004995, 0.2869, 0.004992, 0.2879, 0.4358, 0.1496, 0.4362, 0.1496, 0.4352, 0.2879, 0.4348, 0.1504, 0.7155, 0.1504, 0.7146, 0.2887, 0.7142, 0.2887, 0.7151, 0.4116, 0.8619, 0.4112, 0.7248, 0.4143, 0.7247, 0.4147, 0.8619, 0.7062, 0.8613, 0.7031, 0.8613, 0.7035, 0.7242, 0.7066, 0.7242, 0.4106, 0.8619, 0.4101, 0.7248, 0.4112, 0.7248, 0.4116, 0.8619, 0.7031, 0.8613, 0.702, 0.8613, 0.7025, 0.7242, 0.7035, 0.7242, 0.3576, 0.8621, 0.3571, 0.7249, 0.4101, 0.7248, 0.4106, 0.8619, 0.702, 0.8613, 0.6491, 0.8611, 0.6495, 0.724, 0.7025, 0.7242, 0.7034, 0.2921, 0.703, 0.4293, 0.6486, 0.4291, 0.649, 0.292, 0.3571, 0.2947, 0.4115, 0.2945, 0.4119, 0.4316, 0.3576, 0.4318, 0.5839, 0.4397, 0.5867, 0.4397, 0.5875, 0.7181, 0.5847, 0.7181, 0.703, 0.4394, 0.7057, 0.4394, 0.7066, 0.7178, 0.7038, 0.7178, 0.2863, 0.1442, 0.2864, 0.1458, 0.005603, 0.1466, 0.005598, 0.1451, 0.2859, 0.004015, 0.2859, 0.004995, 0.005168, 0.005849, 0.005165, 0.004869, 0.1504, 0.7146, 0.1494, 0.7146, 0.1486, 0.4362, 0.1496, 0.4362, 0.4196, 0.5734, 0.4176, 0.5734, 0.4167, 0.295, 0.4188, 0.295, 0.4176, 0.5734, 0.4156, 0.5735, 0.4147, 0.2951, 0.4167, 0.295, 0.2859, 1.567e-05, 0.2859, 0.002015, 0.005158, 0.00287, 0.005152, 0.0008698, 0.2859, 0.002015, 0.2859, 0.004015, 0.005165, 0.004869, 0.005158, 0.00287, 0.7106, 0.714, 0.7075, 0.714, 0.7066, 0.4356, 0.7097, 0.4356, 0.7646, 0.7138, 0.7116, 0.714, 0.7108, 0.4356, 0.7638, 0.4354, 0.7116, 0.714, 0.7106, 0.714, 0.7097, 0.4356, 0.7108, 0.4356, 0.8262, 0.4288, 0.8213, 0.4288, 0.8204, 0.1504, 0.8253, 0.1504, 0.2885, 0.4358, 0.2915, 0.4357, 0.2924, 0.7141, 0.2893, 0.7141, 0.6419, 0.718, 0.5875, 0.7181, 0.5867, 0.4397, 0.641, 0.4396, 0.005598, 0.1451, 0.005595, 0.1438, 0.2863, 0.143, 0.2863, 0.1442, 0.005595, 0.1438, 0.005594, 0.1436, 0.2863, 0.1427, 0.2863, 0.143, 0.2863, 0.1421, 0.2863, 0.1427, 0.005594, 0.1436, 0.005592, 0.143, 0.2893, 0.7141, 0.2887, 0.7142, 0.2879, 0.4358, 0.2885, 0.4358, 0.2859, 0.004995, 0.2863, 0.1421, 0.005592, 0.143, 0.005168, 0.005849, 0.2887, 0.7142, 0.1504, 0.7146, 0.1496, 0.4362, 0.2879, 0.4358, 0.8918, 0.429, 0.889, 0.429, 0.8881, 0.1506, 0.8909, 0.1506, 0.8909, 0.1506, 0.8881, 0.1506, 0.8881, 0.1496, 0.8909, 0.1496, 0.889, 0.4299, 0.889, 0.429, 0.8918, 0.429, 0.8918, 0.4299, 0.8909, 0.1496, 0.8881, 0.1496, 0.8881, 0.1455, 0.8909, 0.1455, 0.889, 0.4341, 0.889, 0.4299, 0.8918, 0.4299, 0.8918, 0.4341, 0.2872, 0.4339, 0.006495, 0.4348, 0.006486, 0.4319, 0.2872, 0.4311, 0.006486, 0.4319, 0.006495, 0.4348, 0.005511, 0.4348, 0.005503, 0.4319, 0.2882, 0.4339, 0.2872, 0.4339, 0.2872, 0.4311, 0.2882, 0.4311, 0.5801, 8.713e-06, 0.583, 0.0, 0.583, 0.004134, 0.5801, 0.004143, 0.5839, 0.2845, 0.5839, 0.2886, 0.581, 0.2886, 0.581, 0.2845, 0.005503, 0.4319, 0.005511, 0.4348, 0.001342, 0.4348, 0.001334, 0.4319, 0.2924, 0.4339, 0.2882, 0.4339, 0.2882, 0.4311, 0.2924, 0.431, 0.5852, 0.002849, 0.5852, 0.0, 0.588, 8.344e-06, 0.588, 0.002857, 0.2965, 0.7238, 0.2937, 0.7238, 0.2937, 0.7209, 0.2965, 0.7209, 0.9565, 0.9942, 0.9565, 0.9951, 0.9517, 0.9952, 0.9517, 0.9942, 0.9508, 0.7148, 0.9557, 0.7148, 0.9557, 0.7158, 0.9508, 0.7158, 0.9508, 0.7158, 0.9557, 0.7158, 0.9565, 0.9942, 0.9517, 0.9942, 0.583, 0.005109, 0.5839, 0.2835, 0.581, 0.2835, 0.5801, 0.005118, 0.5801, 0.004143, 0.583, 0.004134, 0.583, 0.005109, 0.5801, 0.005118, 0.5839, 0.2835, 0.5839, 0.2845, 0.581, 0.2845, 0.581, 0.2835, 0.2866, 0.2197, 0.005832, 0.2206, 0.005821, 0.2172, 0.2866, 0.2163, 0.005821, 0.2172, 0.005832, 0.2206, 0.004849, 0.2206, 0.004838, 0.2172, 0.2876, 0.2197, 0.2866, 0.2197, 0.2866, 0.2163, 0.2876, 0.2163, 0.3635, 0.0006675, 0.367, 0.0006571, 0.367, 0.004791, 0.3635, 0.004802, 0.3679, 0.2851, 0.3679, 0.2893, 0.3644, 0.2893, 0.3644, 0.2851, 0.004838, 0.2172, 0.004849, 0.2206, 0.0006797, 0.2206, 0.0006691, 0.2172, 0.2917, 0.2197, 0.2876, 0.2197, 0.2876, 0.2163, 0.2917, 0.2163, 0.5845, 0.2176, 0.5845, 0.2142, 0.5873, 0.2142, 0.5873, 0.2176, 0.2958, 0.5096, 0.2931, 0.5096, 0.2931, 0.5062, 0.2958, 0.5062, 0.8937, 0.715, 0.8937, 0.716, 0.8888, 0.716, 0.8888, 0.715, 0.888, 0.9944, 0.8929, 0.9944, 0.8928, 0.9954, 0.888, 0.9953, 0.8888, 0.716, 0.8937, 0.716, 0.8929, 0.9944, 0.888, 0.9944, 0.9557, 0.7138, 0.9557, 0.7148, 0.9508, 0.7148, 0.9508, 0.7138, 0.9517, 0.4344, 0.9565, 0.4345, 0.9565, 0.4354, 0.9517, 0.4354, 0.9517, 0.4354, 0.9565, 0.4354, 0.9557, 0.7138, 0.9508, 0.7138, 0.367, 0.005766, 0.3679, 0.2842, 0.3644, 0.2842, 0.3636, 0.005777, 0.3635, 0.004802, 0.367, 0.004791, 0.367, 0.005766, 0.3636, 0.005777, 0.3679, 0.2842, 0.3679, 0.2851, 0.3644, 0.2851, 0.3644, 0.2842, 0.2868, 0.2893, 0.006047, 0.2901, 0.006036, 0.2864, 0.2868, 0.2855, 0.006036, 0.2864, 0.006047, 0.2901, 0.005064, 0.2901, 0.005053, 0.2864, 0.2878, 0.2893, 0.2868, 0.2893, 0.2868, 0.2855, 0.2878, 0.2855, 0.4334, 0.0004551, 0.4371, 0.0004437, 0.4371, 0.004578, 0.4334, 0.004589, 0.438, 0.2849, 0.438, 0.2891, 0.4343, 0.2891, 0.4342, 0.2849, 0.005053, 0.2864, 0.005064, 0.2901, 0.0008948, 0.2901, 0.0008833, 0.2864, 0.2919, 0.2892, 0.2878, 0.2893, 0.2878, 0.2855, 0.2919, 0.2855, 0.5847, 0.1484, 0.5848, 0.1447, 0.5875, 0.1447, 0.5875, 0.1484, 0.2961, 0.5791, 0.2933, 0.5791, 0.2933, 0.5754, 0.2961, 0.5754, 0.8208, 0.9945, 0.8208, 0.9955, 0.816, 0.9955, 0.816, 0.9945, 0.8168, 0.7151, 0.8217, 0.7151, 0.8217, 0.7161, 0.8168, 0.7161, 0.8168, 0.7161, 0.8217, 0.7161, 0.8208, 0.9945, 0.816, 0.9945, 0.2105, 0.7156, 0.2105, 0.7165, 0.2057, 0.7165, 0.2057, 0.7156, 0.2065, 0.9949, 0.2114, 0.9949, 0.2114, 0.9959, 0.2065, 0.9959, 0.2057, 0.7165, 0.2105, 0.7165, 0.2114, 0.9949, 0.2065, 0.9949, 0.4371, 0.005553, 0.438, 0.2839, 0.4342, 0.284, 0.4334, 0.005564, 0.4334, 0.004589, 0.4371, 0.004578, 0.4371, 0.005553, 0.4334, 0.005564, 0.438, 0.2839, 0.438, 0.2849, 0.4342, 0.2849, 0.4342, 0.284, 0.9582, 0.1547, 0.959, 0.4331, 0.9584, 0.4331, 0.9575, 0.1547, 0.2868, 0.2855, 0.006036, 0.2864, 0.006034, 0.2858, 0.2868, 0.2849, 0.006034, 0.2858, 0.006036, 0.2864, 0.005053, 0.2864, 0.005051, 0.2858, 0.2878, 0.2855, 0.2868, 0.2855, 0.2868, 0.2849, 0.2878, 0.2849, 0.9575, 0.1537, 0.9582, 0.1537, 0.9582, 0.1547, 0.9575, 0.1547, 0.959, 0.4331, 0.959, 0.4341, 0.9584, 0.4341, 0.9584, 0.4331, 0.4327, 0.000457, 0.4334, 0.0004551, 0.4334, 0.004589, 0.4327, 0.004591, 0.4342, 0.2849, 0.4343, 0.2891, 0.4336, 0.2891, 0.4336, 0.2849, 0.4955, 0.8601, 0.4955, 0.8594, 0.5004, 0.8594, 0.5004, 0.8601, 0.6541, 0.9281, 0.6493, 0.9281, 0.6493, 0.9275, 0.6541, 0.9275, 0.005051, 0.2858, 0.005053, 0.2864, 0.0008833, 0.2864, 0.0008814, 0.2858, 0.2919, 0.2855, 0.2878, 0.2855, 0.2878, 0.2849, 0.2919, 0.2849, 0.5847, 0.149, 0.5847, 0.1484, 0.5875, 0.1484, 0.5875, 0.149, 0.2961, 0.5754, 0.2933, 0.5754, 0.2933, 0.5748, 0.2961, 0.5748, 0.0003323, 0.4362, 0.001194, 0.7146, 0.0008643, 0.7146, 3.045e-06, 0.4362, 0.143, 0.4358, 0.1439, 0.7141, 0.001194, 0.7146, 0.0003323, 0.4362, 0.2868, 0.2896, 0.006048, 0.2904, 0.006047, 0.2901, 0.2868, 0.2893, 0.2872, 0.4311, 0.006486, 0.4319, 0.006048, 0.2904, 0.2868, 0.2896, 0.006047, 0.2901, 0.006048, 0.2904, 0.005065, 0.2904, 0.005064, 0.2901, 0.2878, 0.2896, 0.2868, 0.2896, 0.2868, 0.2893, 0.2878, 0.2893, 0.006048, 0.2904, 0.006486, 0.4319, 0.005503, 0.4319, 0.005065, 0.2904, 0.2882, 0.4311, 0.2872, 0.4311, 0.2868, 0.2896, 0.2878, 0.2896, 0.0, 0.4352, 0.0003293, 0.4352, 0.0003323, 0.4362, 3.045e-06, 0.4362, 0.001194, 0.7146, 0.001197, 0.7156, 0.0008674, 0.7156, 0.0008643, 0.7146, 0.0003293, 0.4352, 0.143, 0.4348, 0.143, 0.4358, 0.0003323, 0.4362, 0.1439, 0.7141, 0.1439, 0.7151, 0.001197, 0.7156, 0.001194, 0.7146, 0.4371, 0.0004437, 0.4374, 0.0004427, 0.4374, 0.004577, 0.4371, 0.004578, 0.4383, 0.2849, 0.4383, 0.2891, 0.438, 0.2891, 0.438, 0.2849, 0.4374, 0.0004427, 0.5801, 8.713e-06, 0.5801, 0.004143, 0.4374, 0.004577, 0.581, 0.2845, 0.581, 0.2886, 0.4383, 0.2891, 0.4383, 0.2849, 0.8252, 0.003343, 0.8252, 0.003669, 0.8203, 0.003684, 0.8203, 0.003358, 0.2114, 0.857, 0.2163, 0.857, 0.2163, 0.8574, 0.2114, 0.8574, 0.8252, 0.003669, 0.8256, 0.1451, 0.8208, 0.1452, 0.8203, 0.003684, 0.2118, 0.7156, 0.2167, 0.7156, 0.2163, 0.857, 0.2114, 0.857, 0.005064, 0.2901, 0.005065, 0.2904, 0.0008958, 0.2905, 0.0008948, 0.2901, 0.292, 0.2896, 0.2878, 0.2896, 0.2878, 0.2893, 0.2919, 0.2892, 0.005065, 0.2904, 0.005503, 0.4319, 0.001334, 0.4319, 0.0008958, 0.2905, 0.2924, 0.431, 0.2882, 0.4311, 0.2878, 0.2896, 0.292, 0.2896, 0.5848, 0.1447, 0.5848, 0.1443, 0.5875, 0.1443, 0.5875, 0.1447, 0.2961, 0.5794, 0.2933, 0.5794, 0.2933, 0.5791, 0.2961, 0.5791, 0.5848, 0.1443, 0.5852, 0.002849, 0.588, 0.002857, 0.5875, 0.1443, 0.2965, 0.7209, 0.2937, 0.7209, 0.2933, 0.5794, 0.2961, 0.5794, 0.8928, 0.1549, 0.8937, 0.4333, 0.8926, 0.4333, 0.8918, 0.1549, 0.9575, 0.1547, 0.9584, 0.4331, 0.8937, 0.4333, 0.8928, 0.1549, 0.2866, 0.2208, 0.005835, 0.2216, 0.005832, 0.2206, 0.2866, 0.2197, 0.2868, 0.2849, 0.006034, 0.2858, 0.005835, 0.2216, 0.2866, 0.2208, 0.005832, 0.2206, 0.005835, 0.2216, 0.004852, 0.2216, 0.004849, 0.2206, 0.2876, 0.2208, 0.2866, 0.2208, 0.2866, 0.2197, 0.2876, 0.2197, 0.005835, 0.2216, 0.006034, 0.2858, 0.005051, 0.2858, 0.004852, 0.2216, 0.2878, 0.2849, 0.2868, 0.2849, 0.2866, 0.2208, 0.2876, 0.2208, 0.8918, 0.1539, 0.8928, 0.1539, 0.8928, 0.1549, 0.8918, 0.1549, 0.8937, 0.4333, 0.8937, 0.4343, 0.8926, 0.4343, 0.8926, 0.4333, 0.8928, 0.1539, 0.9575, 0.1537, 0.9575, 0.1547, 0.8928, 0.1549, 0.9584, 0.4331, 0.9584, 0.4341, 0.8937, 0.4343, 0.8937, 0.4333, 0.367, 0.0006571, 0.368, 0.0006539, 0.368, 0.004788, 0.367, 0.004791, 0.3689, 0.2851, 0.3689, 0.2893, 0.3679, 0.2893, 0.3679, 0.2851, 0.368, 0.0006539, 0.4327, 0.000457, 0.4327, 0.004591, 0.368, 0.004788, 0.4336, 0.2849, 0.4336, 0.2891, 0.3689, 0.2893, 0.3689, 0.2851, 0.4953, 0.9253, 0.4953, 0.9242, 0.5002, 0.9242, 0.5002, 0.9253, 0.6539, 0.8633, 0.6491, 0.8634, 0.6491, 0.8623, 0.6539, 0.8623, 0.4953, 0.9242, 0.4955, 0.8601, 0.5004, 0.8601, 0.5002, 0.9242, 0.6541, 0.9275, 0.6493, 0.9275, 0.6491, 0.8634, 0.6539, 0.8633, 0.004849, 0.2206, 0.004852, 0.2216, 0.0006829, 0.2216, 0.0006797, 0.2206, 0.2917, 0.2207, 0.2876, 0.2208, 0.2876, 0.2197, 0.2917, 0.2197, 0.004852, 0.2216, 0.005051, 0.2858, 0.0008814, 0.2858, 0.0006829, 0.2216, 0.2919, 0.2849, 0.2878, 0.2849, 0.2876, 0.2208, 0.2917, 0.2207, 0.5845, 0.2142, 0.5845, 0.2131, 0.5873, 0.2132, 0.5873, 0.2142, 0.2959, 0.5106, 0.2931, 0.5106, 0.2931, 0.5096, 0.2958, 0.5096, 0.5845, 0.2131, 0.5847, 0.149, 0.5875, 0.149, 0.5873, 0.2132, 0.2961, 0.5748, 0.2933, 0.5748, 0.2931, 0.5106, 0.2959, 0.5106, 0.8915, 0.4352, 0.8924, 0.7136, 0.8226, 0.7139, 0.8217, 0.4355, 0.8929, 0.4352, 0.8937, 0.7136, 0.8924, 0.7136, 0.8915, 0.4352, 0.2866, 0.215, 0.005817, 0.2158, 0.005603, 0.1466, 0.2864, 0.1458, 0.2866, 0.2163, 0.005821, 0.2172, 0.005817, 0.2158, 0.2866, 0.215, 0.005603, 0.1466, 0.005817, 0.2158, 0.004834, 0.2158, 0.00462, 0.1466, 0.2876, 0.215, 0.2866, 0.215, 0.2864, 0.1458, 0.2873, 0.1458, 0.005817, 0.2158, 0.005821, 0.2172, 0.004838, 0.2172, 0.004834, 0.2158, 0.2876, 0.2163, 0.2866, 0.2163, 0.2866, 0.215, 0.2876, 0.215, 0.8217, 0.4345, 0.8915, 0.4343, 0.8915, 0.4352, 0.8217, 0.4355, 0.8924, 0.7136, 0.8924, 0.7146, 0.8226, 0.7148, 0.8226, 0.7139, 0.8915, 0.4343, 0.8928, 0.4343, 0.8929, 0.4352, 0.8915, 0.4352, 0.8937, 0.7136, 0.8937, 0.7146, 0.8924, 0.7146, 0.8924, 0.7136, 0.2924, 0.000884, 0.3622, 0.0006716, 0.3622, 0.004806, 0.2924, 0.005018, 0.3631, 0.2852, 0.3631, 0.2893, 0.2933, 0.2895, 0.2933, 0.2854, 0.3622, 0.0006716, 0.3635, 0.0006675, 0.3635, 0.004802, 0.3622, 0.004806, 0.3644, 0.2851, 0.3644, 0.2893, 0.3631, 0.2893, 0.3631, 0.2852, 0.06352, 0.858, 0.06373, 0.9273, 0.05886, 0.9273, 0.05864, 0.8581, 0.5626, 0.9285, 0.5577, 0.9285, 0.5575, 0.8593, 0.5624, 0.8593, 0.06373, 0.9273, 0.06374, 0.9286, 0.05886, 0.9286, 0.05886, 0.9273, 0.5626, 0.9298, 0.5577, 0.9298, 0.5577, 0.9285, 0.5626, 0.9285, 0.00462, 0.1466, 0.004834, 0.2158, 0.000665, 0.2159, 0.0004509, 0.1466, 0.2917, 0.215, 0.2876, 0.215, 0.2873, 0.1458, 0.2915, 0.1458, 0.004834, 0.2158, 0.004838, 0.2172, 0.0006691, 0.2172, 0.000665, 0.2159, 0.2917, 0.2163, 0.2876, 0.2163, 0.2876, 0.215, 0.2917, 0.215, 0.5843, 0.2881, 0.5845, 0.2189, 0.5873, 0.2189, 0.5871, 0.2881, 0.2958, 0.5048, 0.2931, 0.5048, 0.2928, 0.4356, 0.2956, 0.4356, 0.5845, 0.2189, 0.5845, 0.2176, 0.5873, 0.2176, 0.5873, 0.2189, 0.2958, 0.5062, 0.2931, 0.5062, 0.2931, 0.5048, 0.2958, 0.5048, 0.6419, 0.7189, 0.6436, 0.7189, 0.6436, 0.7231, 0.6419, 0.7231, 0.6427, 0.4345, 0.6427, 0.4386, 0.641, 0.4386, 0.641, 0.4345, 0.6436, 0.7189, 0.7038, 0.7188, 0.7039, 0.7229, 0.6436, 0.7231, 0.703, 0.4343, 0.703, 0.4384, 0.6427, 0.4386, 0.6427, 0.4345, 0.649, 0.2899, 0.6473, 0.2899, 0.6473, 0.2883, 0.649, 0.2883, 0.3559, 0.4354, 0.3559, 0.4339, 0.3576, 0.4339, 0.3576, 0.4354, 0.6473, 0.2899, 0.5871, 0.2897, 0.5871, 0.2881, 0.6473, 0.2883, 0.2956, 0.4356, 0.2956, 0.4341, 0.3559, 0.4339, 0.3559, 0.4354, 0.6486, 0.4301, 0.6469, 0.4301, 0.6469, 0.4291, 0.6486, 0.4291, 0.3554, 0.2947, 0.3554, 0.2937, 0.3571, 0.2937, 0.3571, 0.2947, 0.6469, 0.4301, 0.5867, 0.4299, 0.5867, 0.4289, 0.6469, 0.4291, 0.2952, 0.2948, 0.2952, 0.2939, 0.3554, 0.2937, 0.3554, 0.2947, 0.6486, 0.4321, 0.6469, 0.4321, 0.6469, 0.4301, 0.6486, 0.4301, 0.3554, 0.2937, 0.3554, 0.2917, 0.3571, 0.2917, 0.3571, 0.2937, 0.6469, 0.4321, 0.5866, 0.4319, 0.5867, 0.4299, 0.6469, 0.4301, 0.2952, 0.2939, 0.2952, 0.2919, 0.3554, 0.2917, 0.3554, 0.2937, 0.6486, 0.4341, 0.6469, 0.4341, 0.6469, 0.4321, 0.6486, 0.4321, 0.3554, 0.2917, 0.3554, 0.2897, 0.3571, 0.2897, 0.3571, 0.2917, 0.6469, 0.4341, 0.5866, 0.4339, 0.5866, 0.4319, 0.6469, 0.4321, 0.2952, 0.2919, 0.2952, 0.2899, 0.3554, 0.2897, 0.3554, 0.2917, 0.6419, 0.718, 0.6436, 0.718, 0.6436, 0.7189, 0.6419, 0.7189, 0.6427, 0.4386, 0.6427, 0.4396, 0.641, 0.4396, 0.641, 0.4386, 0.6436, 0.718, 0.7038, 0.7178, 0.7038, 0.7188, 0.6436, 0.7189, 0.703, 0.4384, 0.703, 0.4394, 0.6427, 0.4396, 0.6427, 0.4386, 0.5871, 0.291, 0.6473, 0.2911, 0.6473, 0.2914, 0.5871, 0.2912, 0.3558, 0.4324, 0.3558, 0.4326, 0.2956, 0.4328, 0.2956, 0.4326, 0.6473, 0.2911, 0.649, 0.2911, 0.649, 0.2914, 0.6473, 0.2914, 0.3576, 0.4324, 0.3576, 0.4326, 0.3558, 0.4326, 0.3558, 0.4324, 0.5871, 0.2897, 0.6473, 0.2899, 0.6473, 0.2911, 0.5871, 0.291, 0.3558, 0.4326, 0.3559, 0.4339, 0.2956, 0.4341, 0.2956, 0.4328, 0.6473, 0.2899, 0.649, 0.2899, 0.649, 0.2911, 0.6473, 0.2911, 0.3576, 0.4326, 0.3576, 0.4339, 0.3559, 0.4339, 0.3558, 0.4326, 0.649, 0.292, 0.6473, 0.292, 0.6473, 0.2914, 0.649, 0.2914, 0.3558, 0.4324, 0.3558, 0.4318, 0.3576, 0.4318, 0.3576, 0.4324, 0.6473, 0.292, 0.5871, 0.2918, 0.5871, 0.2912, 0.6473, 0.2914, 0.2956, 0.4326, 0.2956, 0.432, 0.3558, 0.4318, 0.3558, 0.4324, 0.6486, 0.4291, 0.6469, 0.4291, 0.6473, 0.292, 0.649, 0.292, 0.3558, 0.4318, 0.3554, 0.2947, 0.3571, 0.2947, 0.3576, 0.4318, 0.6469, 0.4291, 0.5867, 0.4289, 0.5871, 0.2918, 0.6473, 0.292, 0.2956, 0.432, 0.2952, 0.2948, 0.3554, 0.2947, 0.3558, 0.4318, 0.6427, 0.4396, 0.6436, 0.718, 0.6419, 0.718, 0.641, 0.4396, 0.703, 0.4394, 0.7038, 0.7178, 0.6436, 0.718, 0.6427, 0.4396, 0.8881, 0.1496, 0.8279, 0.1498, 0.8279, 0.1456, 0.8881, 0.1455, 0.8288, 0.4343, 0.8287, 0.4301, 0.889, 0.4299, 0.889, 0.4341, 0.8279, 0.1498, 0.8262, 0.1498, 0.8262, 0.1456, 0.8279, 0.1456, 0.827, 0.4343, 0.827, 0.4301, 0.8287, 0.4301, 0.8288, 0.4343, 0.588, 8.344e-06, 0.6482, 0.0001917, 0.6482, 0.003041, 0.588, 0.002857, 0.3567, 0.7207, 0.3567, 0.7236, 0.2965, 0.7238, 0.2965, 0.7209, 0.6482, 0.0001917, 0.6499, 0.0001969, 0.6499, 0.003046, 0.6482, 0.003041, 0.3585, 0.7207, 0.3585, 0.7236, 0.3567, 0.7236, 0.3567, 0.7207, 0.8287, 0.4291, 0.8279, 0.1508, 0.8881, 0.1506, 0.889, 0.429, 0.827, 0.4292, 0.8262, 0.1508, 0.8279, 0.1508, 0.8287, 0.4291, 0.8881, 0.1506, 0.8279, 0.1508, 0.8279, 0.1498, 0.8881, 0.1496, 0.8287, 0.4301, 0.8287, 0.4291, 0.889, 0.429, 0.889, 0.4299, 0.8279, 0.1508, 0.8262, 0.1508, 0.8262, 0.1498, 0.8279, 0.1498, 0.827, 0.4301, 0.827, 0.4292, 0.8287, 0.4291, 0.8287, 0.4301, 0.5873, 0.2142, 0.6476, 0.2144, 0.6475, 0.2178, 0.5873, 0.2176, 0.3561, 0.506, 0.3561, 0.5094, 0.2958, 0.5096, 0.2958, 0.5062, 0.6476, 0.2144, 0.6493, 0.2144, 0.6493, 0.2178, 0.6475, 0.2178, 0.3578, 0.506, 0.3578, 0.5094, 0.3561, 0.5094, 0.3561, 0.506, 0.5875, 0.1447, 0.6478, 0.1448, 0.6478, 0.1486, 0.5875, 0.1484, 0.3563, 0.5752, 0.3563, 0.5789, 0.2961, 0.5791, 0.2961, 0.5754, 0.6478, 0.1448, 0.6495, 0.1448, 0.6495, 0.1486, 0.6478, 0.1486, 0.358, 0.5752, 0.358, 0.5789, 0.3563, 0.5789, 0.3563, 0.5752, 0.5875, 0.1484, 0.6478, 0.1486, 0.6478, 0.1492, 0.5875, 0.149, 0.3563, 0.5746, 0.3563, 0.5752, 0.2961, 0.5754, 0.2961, 0.5748, 0.6478, 0.1486, 0.6495, 0.1486, 0.6495, 0.1492, 0.6478, 0.1492, 0.358, 0.5746, 0.358, 0.5752, 0.3563, 0.5752, 0.3563, 0.5746, 0.5875, 0.1443, 0.6478, 0.1445, 0.6478, 0.1448, 0.5875, 0.1447, 0.3563, 0.5789, 0.3563, 0.5792, 0.2961, 0.5794, 0.2961, 0.5791, 0.6478, 0.1445, 0.6495, 0.1445, 0.6495, 0.1448, 0.6478, 0.1448, 0.358, 0.5789, 0.358, 0.5792, 0.3563, 0.5792, 0.3563, 0.5789, 0.588, 0.002857, 0.6482, 0.003041, 0.6478, 0.1445, 0.5875, 0.1443, 0.3563, 0.5792, 0.3567, 0.7207, 0.2965, 0.7209, 0.2961, 0.5794, 0.6482, 0.003041, 0.6499, 0.003046, 0.6495, 0.1445, 0.6478, 0.1445, 0.358, 0.5792, 0.3585, 0.7207, 0.3567, 0.7207, 0.3563, 0.5792, 0.5873, 0.2132, 0.6476, 0.2133, 0.6476, 0.2144, 0.5873, 0.2142, 0.3561, 0.5094, 0.3561, 0.5104, 0.2959, 0.5106, 0.2958, 0.5096, 0.6476, 0.2133, 0.6493, 0.2133, 0.6493, 0.2144, 0.6476, 0.2144, 0.3578, 0.5094, 0.3578, 0.5104, 0.3561, 0.5104, 0.3561, 0.5094, 0.5875, 0.149, 0.6478, 0.1492, 0.6476, 0.2133, 0.5873, 0.2132, 0.3561, 0.5104, 0.3563, 0.5746, 0.2961, 0.5748, 0.2959, 0.5106, 0.6478, 0.1492, 0.6495, 0.1492, 0.6493, 0.2133, 0.6476, 0.2133, 0.3578, 0.5104, 0.358, 0.5746, 0.3563, 0.5746, 0.3561, 0.5104, 0.5873, 0.2189, 0.6475, 0.2191, 0.6473, 0.2883, 0.5871, 0.2881, 0.3559, 0.4354, 0.3561, 0.5047, 0.2958, 0.5048, 0.2956, 0.4356, 0.6475, 0.2191, 0.6493, 0.2191, 0.649, 0.2883, 0.6473, 0.2883, 0.3576, 0.4354, 0.3578, 0.5046, 0.3561, 0.5047, 0.3559, 0.4354, 0.5873, 0.2176, 0.6475, 0.2178, 0.6475, 0.2191, 0.5873, 0.2189, 0.3561, 0.5047, 0.3561, 0.506, 0.2958, 0.5062, 0.2958, 0.5048, 0.6475, 0.2178, 0.6493, 0.2178, 0.6493, 0.2191, 0.6475, 0.2191, 0.3578, 0.5046, 0.3578, 0.506, 0.3561, 0.506, 0.3561, 0.5047, 0.8326, 0.9942, 0.8335, 0.7158, 0.8888, 0.716, 0.888, 0.9944, 0.8309, 0.9942, 0.8318, 0.7158, 0.8335, 0.7158, 0.8326, 0.9942, 0.8888, 0.716, 0.8335, 0.7158, 0.8335, 0.7148, 0.8888, 0.715, 0.8326, 0.9952, 0.8326, 0.9942, 0.888, 0.9944, 0.888, 0.9953, 0.8335, 0.7158, 0.8318, 0.7158, 0.8318, 0.7148, 0.8335, 0.7148, 0.8309, 0.9952, 0.8309, 0.9942, 0.8326, 0.9942, 0.8326, 0.9952, 0.7606, 0.9943, 0.7615, 0.7159, 0.8168, 0.7161, 0.816, 0.9945, 0.7589, 0.9943, 0.7598, 0.7159, 0.7615, 0.7159, 0.7606, 0.9943, 0.816, 0.9955, 0.7606, 0.9953, 0.7606, 0.9943, 0.816, 0.9945, 0.7615, 0.7159, 0.7615, 0.715, 0.8168, 0.7151, 0.8168, 0.7161, 0.7606, 0.9953, 0.7589, 0.9953, 0.7589, 0.9943, 0.7606, 0.9943, 0.7598, 0.7159, 0.7598, 0.715, 0.7615, 0.715, 0.7615, 0.7159, 0.4385, 0.8593, 0.4402, 0.8593, 0.4402, 0.8599, 0.4385, 0.8599, 0.5939, 0.9277, 0.5939, 0.9283, 0.5922, 0.9283, 0.5922, 0.9277, 0.4402, 0.8593, 0.4955, 0.8594, 0.4955, 0.8601, 0.4402, 0.8599, 0.6493, 0.9275, 0.6493, 0.9281, 0.5939, 0.9283, 0.5939, 0.9277, 0.4383, 0.924, 0.44, 0.924, 0.44, 0.9251, 0.4383, 0.9251, 0.5937, 0.8625, 0.5937, 0.8635, 0.592, 0.8635, 0.592, 0.8625, 0.44, 0.924, 0.4953, 0.9242, 0.4953, 0.9253, 0.44, 0.9251, 0.6491, 0.8623, 0.6491, 0.8634, 0.5937, 0.8635, 0.5937, 0.8625, 0.4385, 0.8599, 0.4402, 0.8599, 0.44, 0.924, 0.4383, 0.924, 0.5937, 0.8635, 0.5939, 0.9277, 0.5922, 0.9277, 0.592, 0.8635, 0.4402, 0.8599, 0.4955, 0.8601, 0.4953, 0.9242, 0.44, 0.924, 0.6491, 0.8634, 0.6493, 0.9275, 0.5939, 0.9277, 0.5937, 0.8635, 0.3001, 0.7241, 0.3526, 0.724, 0.3526, 0.7249, 0.3001, 0.7251, 0.6445, 0.8611, 0.6445, 0.8621, 0.592, 0.862, 0.592, 0.861, 0.3526, 0.724, 0.3571, 0.7239, 0.3571, 0.7249, 0.3526, 0.7249, 0.6491, 0.8611, 0.6491, 0.8621, 0.6445, 0.8621, 0.6445, 0.8611, 0.7638, 0.4344, 0.7683, 0.4344, 0.7683, 0.4354, 0.7638, 0.4354, 0.7692, 0.7138, 0.7692, 0.7148, 0.7646, 0.7148, 0.7646, 0.7138, 0.7683, 0.4344, 0.8208, 0.4343, 0.8208, 0.4352, 0.7683, 0.4354, 0.8217, 0.7136, 0.8217, 0.7146, 0.7692, 0.7148, 0.7692, 0.7138, 0.5047, 0.8538, 0.5092, 0.8541, 0.5092, 0.8591, 0.5046, 0.8591, 0.5101, 0.5787, 0.5101, 0.5837, 0.5055, 0.584, 0.5055, 0.5787, 0.5092, 0.8541, 0.5617, 0.8583, 0.5617, 0.8593, 0.5092, 0.8591, 0.5626, 0.5789, 0.5626, 0.5799, 0.5101, 0.5837, 0.5101, 0.5787, 0.8204, 0.1504, 0.7679, 0.1545, 0.7679, 0.1496, 0.8204, 0.1494, 0.7688, 0.4299, 0.7688, 0.425, 0.8213, 0.4288, 0.8213, 0.4298, 0.7679, 0.1545, 0.7634, 0.1549, 0.7633, 0.1496, 0.7679, 0.1496, 0.7642, 0.43, 0.7642, 0.4247, 0.7688, 0.425, 0.7688, 0.4299, 0.5794, 0.6547, 0.5796, 0.6027, 0.5826, 0.6027, 0.5825, 0.6547, 0.5663, 0.6113, 0.5632, 0.6113, 0.5631, 0.5593, 0.5662, 0.5593, 0.5796, 0.6027, 0.5796, 0.5981, 0.5827, 0.5981, 0.5826, 0.6027, 0.5663, 0.6159, 0.5633, 0.6159, 0.5632, 0.6113, 0.5663, 0.6113, 0.3005, 0.8622, 0.353, 0.8621, 0.353, 0.8627, 0.3005, 0.8628, 0.6449, 0.7234, 0.6449, 0.724, 0.5924, 0.7238, 0.5924, 0.7232, 0.353, 0.8621, 0.3576, 0.8621, 0.3576, 0.8626, 0.353, 0.8627, 0.6495, 0.7234, 0.6495, 0.724, 0.6449, 0.724, 0.6449, 0.7234, 0.3001, 0.7251, 0.3526, 0.7249, 0.353, 0.8621, 0.3005, 0.8622, 0.6449, 0.724, 0.6445, 0.8611, 0.592, 0.861, 0.5924, 0.7238, 0.3526, 0.7249, 0.3571, 0.7249, 0.3576, 0.8621, 0.353, 0.8621, 0.6495, 0.724, 0.6491, 0.8611, 0.6445, 0.8611, 0.6449, 0.724, 0.7683, 0.4354, 0.7692, 0.7138, 0.7646, 0.7138, 0.7638, 0.4354, 0.8208, 0.4352, 0.8217, 0.7136, 0.7692, 0.7138, 0.7683, 0.4354, 0.8983, 0.7136, 0.8991, 0.4353, 0.9517, 0.4354, 0.9508, 0.7138, 0.8937, 0.7136, 0.8946, 0.4352, 0.8991, 0.4353, 0.8983, 0.7136, 0.9508, 0.7148, 0.8983, 0.7146, 0.8983, 0.7136, 0.9508, 0.7138, 0.8991, 0.4353, 0.8991, 0.4343, 0.9517, 0.4344, 0.9517, 0.4354, 0.8983, 0.7146, 0.8937, 0.7146, 0.8937, 0.7136, 0.8983, 0.7136, 0.8946, 0.4352, 0.8946, 0.4343, 0.8991, 0.4343, 0.8991, 0.4353, 0.1208, 0.9271, 0.1162, 0.9271, 0.116, 0.8579, 0.1206, 0.8579, 0.505, 0.8594, 0.5052, 0.9287, 0.5006, 0.9287, 0.5004, 0.8594, 0.1162, 0.9271, 0.06373, 0.9273, 0.06352, 0.858, 0.116, 0.8579, 0.5575, 0.8593, 0.5577, 0.9285, 0.5052, 0.9287, 0.505, 0.8594, 0.1208, 0.9284, 0.1162, 0.9284, 0.1162, 0.9271, 0.1208, 0.9271, 0.5052, 0.9287, 0.5052, 0.93, 0.5006, 0.93, 0.5006, 0.9287, 0.1162, 0.9284, 0.06374, 0.9286, 0.06373, 0.9273, 0.1162, 0.9271, 0.5577, 0.9285, 0.5577, 0.9298, 0.5052, 0.93, 0.5052, 0.9287, 0.8969, 0.9944, 0.896, 0.716, 0.9508, 0.7158, 0.9517, 0.9942, 0.8946, 0.9944, 0.8937, 0.716, 0.896, 0.716, 0.8969, 0.9944, 0.9517, 0.9952, 0.8969, 0.9953, 0.8969, 0.9944, 0.9517, 0.9942, 0.896, 0.716, 0.896, 0.715, 0.9508, 0.7148, 0.9508, 0.7158, 0.8969, 0.9953, 0.8946, 0.9953, 0.8946, 0.9944, 0.8969, 0.9944, 0.8937, 0.716, 0.8937, 0.715, 0.896, 0.715, 0.896, 0.716, 0.1517, 0.9951, 0.1509, 0.7167, 0.2057, 0.7165, 0.2065, 0.9949, 0.1494, 0.9951, 0.1486, 0.7167, 0.1509, 0.7167, 0.1517, 0.9951, 0.2057, 0.7165, 0.1509, 0.7167, 0.1509, 0.7157, 0.2057, 0.7156, 0.1517, 0.9961, 0.1517, 0.9951, 0.2065, 0.9949, 0.2065, 0.9959, 0.1509, 0.7167, 0.1486, 0.7167, 0.1486, 0.7157, 0.1509, 0.7157, 0.1495, 0.9961, 0.1494, 0.9951, 0.1517, 0.9951, 0.1517, 0.9961, 0.8823, 0.003496, 0.88, 0.003503, 0.88, 0.003176, 0.8823, 0.003169, 0.2711, 0.8575, 0.2711, 0.8572, 0.2733, 0.8572, 0.2733, 0.8575, 0.88, 0.003503, 0.8252, 0.003669, 0.8252, 0.003343, 0.88, 0.003176, 0.2163, 0.8574, 0.2163, 0.857, 0.2711, 0.8572, 0.2711, 0.8575, 0.8827, 0.145, 0.8804, 0.145, 0.88, 0.003503, 0.8823, 0.003496, 0.2711, 0.8572, 0.2715, 0.7157, 0.2738, 0.7157, 0.2733, 0.8572, 0.8804, 0.145, 0.8256, 0.1451, 0.8252, 0.003669, 0.88, 0.003503, 0.2163, 0.857, 0.2167, 0.7156, 0.2715, 0.7157, 0.2711, 0.8572, 0.2151, 0.8591, 0.2151, 0.8577, 0.2166, 0.8577, 0.2166, 0.8591, 0.9418, 0.1452, 0.9418, 0.1437, 0.9432, 0.1437, 0.9433, 0.1452, 0.2716, 0.859, 0.2716, 0.8575, 0.2733, 0.8575, 0.2734, 0.859, 0.9983, 0.145, 0.9983, 0.1436, 1.0, 0.1436, 1.0, 0.145, 0.2156, 0.9997, 0.2156, 0.9976, 0.217, 0.9976, 0.217, 0.9997, 0.9414, 0.005311, 0.9414, 0.003202, 0.9428, 0.003198, 0.9428, 0.005306, 0.2721, 0.9995, 0.2721, 0.9974, 0.2738, 0.9974, 0.2738, 0.9995, 0.9979, 0.005139, 0.9979, 0.003031, 0.9996, 0.003025, 0.9996, 0.005134, 0.2156, 0.9976, 0.2151, 0.8591, 0.2166, 0.8591, 0.217, 0.9976, 0.9418, 0.1437, 0.9414, 0.005311, 0.9428, 0.005306, 0.9432, 0.1437, 0.2721, 0.9974, 0.2716, 0.859, 0.2734, 0.859, 0.2738, 0.9974, 0.9983, 0.1436, 0.9979, 0.005139, 0.9996, 0.005134, 1.0, 0.1436, 0.2166, 0.8577, 0.2716, 0.8575, 0.2716, 0.859, 0.2166, 0.8591, 0.9432, 0.1437, 0.9983, 0.1436, 0.9983, 0.145, 0.9433, 0.1452, 0.217, 0.9976, 0.2721, 0.9974, 0.2721, 0.9995, 0.217, 0.9997, 0.9428, 0.003198, 0.9979, 0.003031, 0.9979, 0.005139, 0.9428, 0.005306, 0.2166, 0.8591, 0.2716, 0.859, 0.2721, 0.9974, 0.217, 0.9976, 0.9428, 0.005306, 0.9979, 0.005139, 0.9983, 0.1436, 0.9432, 0.1437, 0.1486, 0.6317, 0.1478, 0.6317, 0.1478, 0.6303, 0.1486, 0.6303, 0.5779, 0.5734, 0.5786, 0.5734, 0.5786, 0.5749, 0.5779, 0.5749, 0.1484, 0.5757, 0.1477, 0.5757, 0.1477, 0.574, 0.1484, 0.574, 0.5781, 0.6295, 0.5788, 0.6295, 0.5788, 0.6312, 0.5781, 0.6312, 0.5743, 0.4329, 0.5735, 0.4329, 0.5735, 0.4315, 0.5743, 0.4315, 0.5706, 0.4315, 0.5699, 0.4315, 0.5699, 0.43, 0.5706, 0.43, 0.5747, 0.5734, 0.574, 0.5734, 0.574, 0.5713, 0.5747, 0.5713, 0.5702, 0.2916, 0.5694, 0.2916, 0.5694, 0.2895, 0.5702, 0.2895, 0.5747, 0.5713, 0.574, 0.5713, 0.5735, 0.4329, 0.5743, 0.4329, 0.5706, 0.43, 0.5699, 0.43, 0.5694, 0.2916, 0.5702, 0.2916, 0.1486, 0.6303, 0.1478, 0.6303, 0.1477, 0.5757, 0.1484, 0.5757, 0.5779, 0.5749, 0.5786, 0.5749, 0.5788, 0.6295, 0.5781, 0.6295, 0.1478, 0.6317, 0.1458, 0.6317, 0.1458, 0.6303, 0.1478, 0.6303, 0.1458, 0.6317, 0.1449, 0.6317, 0.1449, 0.6303, 0.1458, 0.6303, 0.575, 0.5735, 0.5758, 0.5734, 0.5759, 0.5749, 0.575, 0.5749, 0.5758, 0.5734, 0.5779, 0.5734, 0.5779, 0.5749, 0.5759, 0.5749, 0.1477, 0.5757, 0.1456, 0.5757, 0.1456, 0.574, 0.1477, 0.574, 0.1456, 0.5757, 0.1447, 0.5757, 0.1447, 0.574, 0.1456, 0.574, 0.5751, 0.6295, 0.576, 0.6295, 0.576, 0.6312, 0.5751, 0.6312, 0.576, 0.6295, 0.5781, 0.6295, 0.5781, 0.6312, 0.576, 0.6312, 0.5735, 0.4329, 0.5715, 0.4329, 0.5715, 0.4315, 0.5735, 0.4315, 0.5715, 0.4329, 0.5706, 0.4329, 0.5706, 0.4315, 0.5715, 0.4315, 0.5699, 0.4315, 0.5678, 0.4315, 0.5678, 0.43, 0.5699, 0.43, 0.5678, 0.4315, 0.5669, 0.4315, 0.5669, 0.43, 0.5678, 0.43, 0.574, 0.5734, 0.5719, 0.5734, 0.5719, 0.5713, 0.574, 0.5713, 0.5719, 0.5734, 0.571, 0.5734, 0.571, 0.5713, 0.5719, 0.5713, 0.5694, 0.2916, 0.5674, 0.2916, 0.5674, 0.2895, 0.5694, 0.2895, 0.5674, 0.2916, 0.5665, 0.2916, 0.5665, 0.2895, 0.5674, 0.2895, 0.574, 0.5713, 0.5719, 0.5713, 0.5715, 0.4329, 0.5735, 0.4329, 0.5719, 0.5713, 0.571, 0.5713, 0.5706, 0.4329, 0.5715, 0.4329, 0.5699, 0.43, 0.5678, 0.43, 0.5674, 0.2916, 0.5694, 0.2916, 0.5678, 0.43, 0.5669, 0.43, 0.5665, 0.2916, 0.5674, 0.2916, 0.1478, 0.6303, 0.1458, 0.6303, 0.1456, 0.5757, 0.1477, 0.5757, 0.1458, 0.6303, 0.1449, 0.6303, 0.1447, 0.5757, 0.1456, 0.5757, 0.575, 0.5749, 0.5759, 0.5749, 0.576, 0.6295, 0.5751, 0.6295, 0.5759, 0.5749, 0.5779, 0.5749, 0.5781, 0.6295, 0.576, 0.6295, 0.5797, 0.3215, 0.5818, 0.3215, 0.5819, 0.3748, 0.5799, 0.3749, 0.5788, 0.3215, 0.5797, 0.3215, 0.5799, 0.3749, 0.579, 0.3749, 0.5799, 0.3749, 0.5819, 0.3748, 0.5821, 0.4282, 0.58, 0.4282, 0.579, 0.3749, 0.5799, 0.3749, 0.58, 0.4282, 0.5791, 0.4282, 0.5797, 0.5414, 0.5788, 0.5414, 0.579, 0.4881, 0.5799, 0.4881, 0.5818, 0.5414, 0.5797, 0.5414, 0.5799, 0.4881, 0.5819, 0.4881, 0.5799, 0.4881, 0.579, 0.4881, 0.5791, 0.4348, 0.58, 0.4348, 0.5819, 0.4881, 0.5799, 0.4881, 0.58, 0.4348, 0.5821, 0.4348, 0.5674, 0.572, 0.5665, 0.572, 0.5669, 0.4336, 0.5678, 0.4336, 0.5694, 0.572, 0.5674, 0.572, 0.5678, 0.4336, 0.5699, 0.4336, 0.576, 0.4294, 0.5751, 0.4294, 0.5747, 0.2909, 0.5756, 0.2909, 0.5781, 0.4294, 0.576, 0.4294, 0.5756, 0.2909, 0.5776, 0.2909, 0.5678, 0.4336, 0.5669, 0.4336, 0.5669, 0.4315, 0.5678, 0.4315, 0.5699, 0.4336, 0.5678, 0.4336, 0.5678, 0.4315, 0.5699, 0.4315, 0.576, 0.4315, 0.5751, 0.4315, 0.5751, 0.4294, 0.576, 0.4294, 0.5781, 0.4315, 0.576, 0.4315, 0.576, 0.4294, 0.5781, 0.4294, 0.5674, 0.5734, 0.5665, 0.5734, 0.5665, 0.572, 0.5674, 0.572, 0.5694, 0.5734, 0.5674, 0.5734, 0.5674, 0.572, 0.5694, 0.572, 0.5756, 0.2909, 0.5747, 0.2909, 0.5747, 0.2895, 0.5756, 0.2895, 0.5776, 0.2909, 0.5756, 0.2909, 0.5756, 0.2895, 0.5776, 0.2895, 0.58, 0.4282, 0.5821, 0.4282, 0.5821, 0.4315, 0.58, 0.4315, 0.5791, 0.4282, 0.58, 0.4282, 0.58, 0.4315, 0.5792, 0.4315, 0.58, 0.4348, 0.5791, 0.4348, 0.5792, 0.4315, 0.58, 0.4315, 0.5821, 0.4348, 0.58, 0.4348, 0.58, 0.4315, 0.5821, 0.4315, 0.5797, 0.3187, 0.5817, 0.3187, 0.5818, 0.3215, 0.5797, 0.3215, 0.5788, 0.3187, 0.5797, 0.3187, 0.5797, 0.3215, 0.5788, 0.3215, 0.5797, 0.5442, 0.5788, 0.5442, 0.5788, 0.5414, 0.5797, 0.5414, 0.5817, 0.5442, 0.5797, 0.5442, 0.5797, 0.5414, 0.5818, 0.5414, 0.5818, 0.3215, 0.5825, 0.3215, 0.5827, 0.3748, 0.5819, 0.3748, 0.5819, 0.3748, 0.5827, 0.3748, 0.5828, 0.4282, 0.5821, 0.4282, 0.5825, 0.5414, 0.5818, 0.5414, 0.5819, 0.4881, 0.5827, 0.4881, 0.5827, 0.4881, 0.5819, 0.4881, 0.5821, 0.4348, 0.5828, 0.4348, 0.5702, 0.572, 0.5694, 0.572, 0.5699, 0.4336, 0.5706, 0.4336, 0.5788, 0.4293, 0.5781, 0.4294, 0.5776, 0.2909, 0.5784, 0.2909, 0.5706, 0.4336, 0.5699, 0.4336, 0.5699, 0.4315, 0.5706, 0.4315, 0.5788, 0.4315, 0.5781, 0.4315, 0.5781, 0.4294, 0.5788, 0.4293, 0.5702, 0.5734, 0.5694, 0.5734, 0.5694, 0.572, 0.5702, 0.572, 0.5784, 0.2909, 0.5776, 0.2909, 0.5776, 0.2895, 0.5784, 0.2895, 0.5821, 0.4282, 0.5828, 0.4282, 0.5828, 0.4315, 0.5821, 0.4315, 0.5828, 0.4348, 0.5821, 0.4348, 0.5821, 0.4315, 0.5828, 0.4315, 0.5817, 0.3187, 0.5825, 0.3187, 0.5825, 0.3215, 0.5818, 0.3215, 0.5825, 0.5442, 0.5817, 0.5442, 0.5818, 0.5414, 0.5825, 0.5414, 0.7637, 0.1432, 0.7099, 0.1434, 0.7095, 0.004925, 0.7633, 0.004761, 0.8175, 0.143, 0.7637, 0.1432, 0.7633, 0.004761, 0.817, 0.004597, 0.05661, 0.7172, 0.1104, 0.717, 0.1108, 0.8554, 0.05704, 0.8556, 0.002847, 0.7173, 0.05661, 0.7172, 0.05704, 0.8556, 0.003275, 0.8557, 0.7637, 0.1453, 0.7099, 0.1455, 0.7099, 0.1434, 0.7637, 0.1432, 0.8175, 0.1451, 0.7637, 0.1453, 0.7637, 0.1432, 0.8175, 0.143, 0.05704, 0.8556, 0.1108, 0.8554, 0.1108, 0.8575, 0.05705, 0.8577, 0.003275, 0.8557, 0.05704, 0.8556, 0.05705, 0.8577, 0.003282, 0.8579, 0.7633, 0.004761, 0.7095, 0.004925, 0.7095, 0.003505, 0.7633, 0.003341, 0.817, 0.004597, 0.7633, 0.004761, 0.7633, 0.003341, 0.817, 0.003178, 0.05661, 0.7157, 0.1104, 0.7156, 0.1104, 0.717, 0.05661, 0.7172, 0.002843, 0.7159, 0.05661, 0.7157, 0.05661, 0.7172, 0.002847, 0.7173, 0.7095, 0.004925, 0.7099, 0.1434, 0.7066, 0.1434, 0.7062, 0.004935, 0.1108, 0.8554, 0.1104, 0.717, 0.1137, 0.717, 0.1141, 0.8554, 0.8199, 0.004589, 0.8203, 0.143, 0.8175, 0.143, 0.817, 0.004597, 0.0004327, 0.8558, 4.405e-06, 0.7173, 0.002847, 0.7173, 0.003275, 0.8557, 0.7099, 0.1434, 0.7099, 0.1455, 0.7066, 0.1455, 0.7066, 0.1434, 0.1108, 0.8575, 0.1108, 0.8554, 0.1141, 0.8554, 0.1141, 0.8575, 0.8203, 0.143, 0.8203, 0.1451, 0.8175, 0.1451, 0.8175, 0.143, 0.0004392, 0.8579, 0.0004327, 0.8558, 0.003275, 0.8557, 0.003282, 0.8579, 0.7095, 0.003505, 0.7095, 0.004925, 0.7062, 0.004935, 0.7062, 0.003515, 0.1104, 0.717, 0.1104, 0.7156, 0.1137, 0.7156, 0.1137, 0.717, 0.8199, 0.003169, 0.8199, 0.004589, 0.817, 0.004597, 0.817, 0.003178, 4.405e-06, 0.7173, 0.0, 0.7159, 0.002843, 0.7159, 0.002847, 0.7173, 0.5737, 0.6297, 0.5716, 0.6297, 0.5718, 0.5751, 0.5738, 0.5751, 0.5745, 0.6297, 0.5737, 0.6297, 0.5738, 0.5751, 0.5747, 0.5751, 0.5676, 0.6297, 0.5668, 0.6297, 0.5669, 0.5751, 0.5678, 0.5751, 0.5697, 0.6297, 0.5676, 0.6297, 0.5678, 0.5751, 0.5699, 0.5751, 0.5715, 0.43, 0.5706, 0.43, 0.571, 0.2916, 0.5719, 0.2916, 0.5735, 0.43, 0.5715, 0.43, 0.5719, 0.2916, 0.574, 0.2916, 0.576, 0.5713, 0.5751, 0.5713, 0.5747, 0.4329, 0.5756, 0.4329, 0.5781, 0.5713, 0.576, 0.5713, 0.5756, 0.4329, 0.5776, 0.4329, 0.5719, 0.2916, 0.571, 0.2916, 0.571, 0.2895, 0.5719, 0.2895, 0.574, 0.2916, 0.5719, 0.2916, 0.5719, 0.2895, 0.574, 0.2895, 0.576, 0.5734, 0.5751, 0.5734, 0.5751, 0.5713, 0.576, 0.5713, 0.5781, 0.5734, 0.576, 0.5734, 0.576, 0.5713, 0.5781, 0.5713, 0.5715, 0.4315, 0.5706, 0.4315, 0.5706, 0.43, 0.5715, 0.43, 0.5735, 0.4315, 0.5715, 0.4315, 0.5715, 0.43, 0.5735, 0.43, 0.5756, 0.4329, 0.5747, 0.4329, 0.5747, 0.4315, 0.5756, 0.4315, 0.5776, 0.4329, 0.5756, 0.4329, 0.5756, 0.4315, 0.5776, 0.4315, 0.5738, 0.5751, 0.5718, 0.5751, 0.5718, 0.5734, 0.5738, 0.5734, 0.5747, 0.5751, 0.5738, 0.5751, 0.5738, 0.5734, 0.5747, 0.5735, 0.5678, 0.5751, 0.5669, 0.5751, 0.5669, 0.5734, 0.5678, 0.5734, 0.5699, 0.5751, 0.5678, 0.5751, 0.5678, 0.5734, 0.5699, 0.5734, 0.5736, 0.6312, 0.5716, 0.6312, 0.5716, 0.6297, 0.5737, 0.6297, 0.5745, 0.6312, 0.5736, 0.6312, 0.5737, 0.6297, 0.5745, 0.6297, 0.5676, 0.6312, 0.5668, 0.6312, 0.5668, 0.6297, 0.5676, 0.6297, 0.5697, 0.6312, 0.5676, 0.6312, 0.5676, 0.6297, 0.5697, 0.6297, 0.5716, 0.6297, 0.5709, 0.6297, 0.571, 0.5751, 0.5718, 0.5751, 0.5704, 0.6297, 0.5697, 0.6297, 0.5699, 0.5751, 0.5706, 0.5751, 0.5743, 0.43, 0.5735, 0.43, 0.574, 0.2916, 0.5747, 0.2916, 0.5788, 0.5713, 0.5781, 0.5713, 0.5776, 0.4329, 0.5784, 0.4329, 0.5747, 0.2916, 0.574, 0.2916, 0.574, 0.2895, 0.5747, 0.2895, 0.5788, 0.5734, 0.5781, 0.5734, 0.5781, 0.5713, 0.5788, 0.5713, 0.5743, 0.4315, 0.5735, 0.4315, 0.5735, 0.43, 0.5743, 0.43, 0.5784, 0.4329, 0.5776, 0.4329, 0.5776, 0.4315, 0.5784, 0.4315, 0.5718, 0.5751, 0.571, 0.5751, 0.571, 0.5734, 0.5718, 0.5734, 0.5706, 0.5751, 0.5699, 0.5751, 0.5699, 0.5734, 0.5706, 0.5735, 0.5716, 0.6312, 0.5709, 0.6312, 0.5709, 0.6297, 0.5716, 0.6297, 0.5704, 0.6312, 0.5697, 0.6312, 0.5697, 0.6297, 0.5704, 0.6297, 0.8846, 0.005138, 0.9396, 0.005305, 0.9392, 0.1437, 0.8842, 0.1436, 0.00146, 0.8595, 0.05651, 0.8593, 0.05694, 0.9977, 0.001888, 0.9979, 0.8846, 0.00303, 0.9397, 0.003197, 0.9396, 0.005305, 0.8846, 0.005138, 0.001888, 0.9979, 0.05694, 0.9977, 0.05694, 0.9998, 0.001894, 1.0, 0.8842, 0.1436, 0.9392, 0.1437, 0.9392, 0.1452, 0.8842, 0.145, 0.001455, 0.858, 0.0565, 0.8579, 0.05651, 0.8593, 0.00146, 0.8595, 0.9392, 0.1437, 0.9396, 0.005305, 0.9413, 0.005311, 0.9409, 0.1437, 0.05694, 0.9977, 0.05651, 0.8593, 0.05821, 0.8593, 0.05864, 0.9977, 0.8827, 0.1436, 0.8831, 0.005134, 0.8846, 0.005138, 0.8842, 0.1436, 0.0004327, 0.9979, 4.382e-06, 0.8595, 0.00146, 0.8595, 0.001888, 0.9979, 0.9396, 0.005305, 0.9397, 0.003197, 0.9414, 0.003202, 0.9413, 0.005311, 0.05694, 0.9998, 0.05694, 0.9977, 0.05864, 0.9977, 0.05864, 0.9998, 0.8831, 0.005134, 0.8832, 0.003025, 0.8846, 0.00303, 0.8846, 0.005138, 0.0004392, 1.0, 0.0004327, 0.9979, 0.001888, 0.9979, 0.001894, 1.0, 0.9392, 0.1452, 0.9392, 0.1437, 0.9409, 0.1437, 0.9409, 0.1452, 0.05651, 0.8593, 0.0565, 0.8579, 0.05821, 0.8579, 0.05821, 0.8593, 0.8827, 0.145, 0.8827, 0.1436, 0.8842, 0.1436, 0.8842, 0.145, 4.382e-06, 0.8595, 0.0, 0.858, 0.001455, 0.858, 0.00146, 0.8595])
me_cube_001.use_remesh_preserve_volume = False
me_cube_001.use_remesh_preserve_attributes = False
me_cube_001.use_mirror_vertex_groups = False
me_cube_001.update()

# ---- objects
ob_cube_001 = bpy.data.objects.new('Cube.001', me_cube_001)

# ---- transforms, parenting, visibility, modifiers, constraints
ob_cube_001.location = (0.0, 0.0, 2.032)
ob_cube_001.lock_rotations_4d = False
ob_cube_001.empty_display_type = 'ARROWS'
ob_cube_001.lineart.crease_threshold = 0.0

# ---- collection membership
col_collection_1.objects.link(ob_cube_001)

# ---- scene / render settings (as saved in the file)
scene.frame_start = 1; scene.frame_end = 250; scene.frame_set(1)
scene.render.engine = 'BLENDER_EEVEE_NEXT'
scene.render.image_settings.file_format = 'JPEG'
scene.render.image_settings.color_mode = 'RGB'
scene.render.image_settings.compression = 90
scene.render.resolution_x = 800
scene.render.resolution_y = 600
scene.render.pixel_aspect_x = 100.0
scene.render.pixel_aspect_y = 100.0
scene.render.fps = 25
scene.render.dither_intensity = 0.0
scene.render.use_compositing = False
scene.render.use_sequencer = False
scene.render.bake_margin = 2
scene.render.bake_bias = 0.0
scene.render.use_stamp_time = False
scene.render.use_stamp_date = False
scene.render.use_stamp_frame = False
scene.render.use_stamp_camera = False
scene.render.use_stamp_scene = False
scene.render.use_stamp_filename = False
scene.render.use_stamp_render_time = False
scene.render.stamp_font_size = 0
scene.cycles.use_denoising = False
scene.cycles.samples = 10
scene.cycles.sampling_pattern = 'TABULATED_SOBOL'
scene.cycles.light_sampling_threshold = 0.0
scene.cycles.use_adaptive_sampling = False
scene.cycles.use_light_tree = False
scene.cycles.blur_glossy = 0.0
scene.cycles.volume_bounces = 1
scene.cycles.pixel_filter_type = 'GAUSSIAN'
scene.cycles.sample_clamp_indirect = 0.0
scene.view_settings.view_transform = 'Raw'
bpy.context.view_layer.update()

# ---- added for rendering (the .blend has no active camera): camera
cam_auto = bpy.data.cameras.new('AutoCamera')
cam_auto.lens = 50.0
cam_auto.sensor_width = 36.0
cam_auto.clip_end = 1000.0
ob_auto_camera = bpy.data.objects.new('AutoCamera', cam_auto)
scene.collection.objects.link(ob_auto_camera)
ob_auto_camera.location = (20.4786, -27.0962, 27.3926)
ob_auto_camera.rotation_euler = (1.09748, -7.21219e-08, 0.694738)
scene.camera = ob_auto_camera
bpy.context.view_layer.update()
